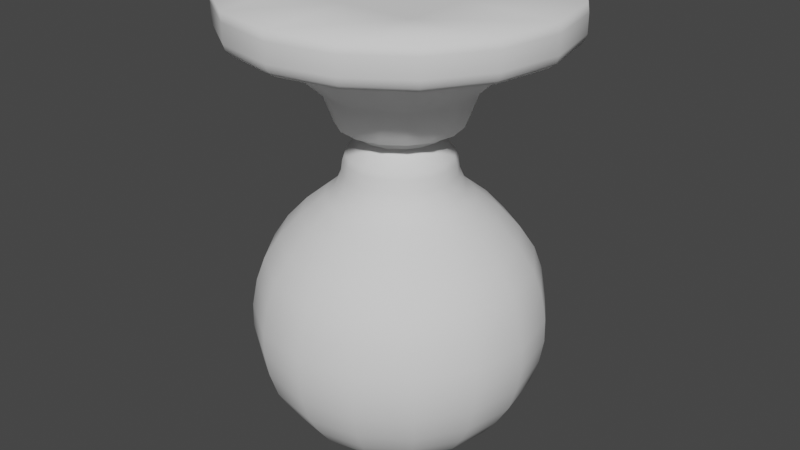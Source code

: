 # Source: Foco_V1.blend  (saved by Blender 4.0.36; exported with 4.5.12 LTS)
import bpy
from mathutils import Matrix  # noqa: F401  (used for matrix-valued properties, if any)

bpy.ops.wm.read_factory_settings(use_empty=True)
scene = bpy.context.scene
scene.name = 'Scene'

# ---- collections
col_collection = bpy.data.collections.new('Collection'); scene.collection.children.link(col_collection)

# ---- world
world_world = bpy.data.worlds.new('World'); scene.world = world_world
world_world.use_nodes = True; world_world.node_tree.nodes.clear()
_N = world_world.node_tree.nodes; _L = world_world.node_tree.links
n0 = _N.new('ShaderNodeOutputWorld'); n0.name = 'World Output'; n0.location = (300, 300)
n1 = _N.new('ShaderNodeBackground'); n1.name = 'Background'; n1.location = (10, 300)
n1.inputs[0].default_value = (0.05088, 0.05088, 0.05088, 1.0)
_L.new(n1.outputs[0], n0.inputs[0])
n0.is_active_output = True
world_world.color = (0.05088, 0.05088, 0.05088)
world_world.use_sun_shadow = False
world_world.sun_shadow_jitter_overblur = 0.0

# ---- meshes
me_cube_001 = bpy.data.meshes.new('Cube.001')
me_cube_001.from_pydata([(-0.8221, -0.8221, 0.09876), (-0.8221, 0.8221, 0.09876), (0.8221, -0.8221, 0.09876), (0.8221, 0.8221, 0.09876), (-0.4449, 1.074, 0.09876), (-5.082e-08, 1.163, 0.09876), (0.4449, 1.074, 0.09876), (0.4449, -1.074, 0.09876), (5.082e-08, -1.163, 0.09876), (-0.4449, -1.074, 0.09876), (-1.074, -0.4449, 0.09876), (-1.163, -5.082e-08, 0.09876), (-1.074, 0.4449, 0.09876), (1.074, 0.4449, 0.09876), (1.163, 5.082e-08, 0.09876), (1.074, -0.4449, 0.09876), (0.2551, 0.1057, -0.6019), (0.1952, -0.1952, -0.6019), (0.1057, -0.2551, -0.6019), (0.1952, 0.1952, -0.6019), (0.1057, 0.2551, -0.6019), (-0.1057, 0.2551, -0.6019), (1.303e-08, 0.2761, -0.6019), (-0.1057, -0.2551, -0.6019), (-0.1952, -0.1952, -0.6019), (-0.1952, 0.1952, -0.6019), (-0.2551, -0.1057, -0.6019), (-1.111e-08, -0.2761, -0.6019), (-0.1188, -0.1188, -0.6019), (9.622e-10, -0.1188, -0.6019), (0.1188, -0.1188, -0.6019), (-0.2551, 0.1057, -0.6019), (-0.2761, 1.406e-08, -0.6019), (0.2551, -0.1057, -0.6019), (0.2761, -1.008e-08, -0.6019), (-0.1188, 0.1188, -0.6019), (-0.1188, 1.993e-09, -0.6019), (9.622e-10, 0.1188, -0.6019), (9.622e-10, 1.993e-09, -0.6019), (0.1188, 0.1188, -0.6019), (0.1188, 1.993e-09, -0.6019), (-0.775, -0.775, -0.1206), (-0.8221, -0.8221, -0.02998), (-0.8083, -0.8083, -0.085), (-0.775, 0.775, -0.1206), (-0.8221, 0.8221, -0.02998), (-0.8083, 0.8083, -0.085), (0.775, -0.775, -0.1206), (0.8221, -0.8221, -0.02998), (0.8083, -0.8083, -0.085), (0.775, 0.775, -0.1206), (0.8221, 0.8221, -0.02998), (0.8083, 0.8083, -0.085), (0.4194, 1.013, -0.1206), (0.4449, 1.074, -0.02998), (0.4374, 1.056, -0.085), (4.818e-08, 1.096, -0.1206), (1.542e-08, 1.163, -0.02998), (3.97e-08, 1.143, -0.085), (-0.4449, 1.074, -0.02998), (-0.4194, 1.013, -0.1206), (-0.4374, 1.056, -0.085), (-0.4194, -1.013, -0.1206), (-0.4449, -1.074, -0.02998), (-0.4374, -1.056, -0.085), (-4.764e-08, -1.096, -0.1206), (-1.542e-08, -1.163, -0.02998), (-3.946e-08, -1.143, -0.085), (0.4449, -1.074, -0.02998), (0.4194, -1.013, -0.1206), (0.4374, -1.056, -0.085), (-1.013, 0.4194, -0.1206), (-1.074, 0.4449, -0.02998), (-1.056, 0.4374, -0.085), (-1.096, 4.764e-08, -0.1206), (-1.163, 1.542e-08, -0.02998), (-1.143, 3.946e-08, -0.085), (-1.074, -0.4449, -0.02998), (-1.013, -0.4194, -0.1206), (-1.056, -0.4374, -0.085), (1.013, -0.4194, -0.1206), (1.074, -0.4449, -0.02998), (1.056, -0.4374, -0.085), (1.096, -4.818e-08, -0.1206), (1.163, -1.542e-08, -0.02998), (1.143, -3.97e-08, -0.085), (1.074, 0.4449, -0.02998), (1.013, 0.4194, -0.1206), (1.056, 0.4374, -0.085), (-0.8116, -0.3362, -0.1919), (-0.7289, -0.3019, -0.2348), (-0.7691, -0.3186, -0.2109), (-0.5579, -0.5579, -0.2348), (-0.6212, -0.6212, -0.1919), (-0.5887, -0.5887, -0.2109), (-0.3362, 0.8116, -0.1919), (-0.3019, 0.7289, -0.2348), (-0.3186, 0.7691, -0.2109), (-0.5579, 0.5579, -0.2348), (-0.6212, 0.6212, -0.1919), (-0.5887, 0.5887, -0.2109), (0.8116, 0.3362, -0.1919), (0.7289, 0.3019, -0.2348), (0.7691, 0.3186, -0.2109), (0.5579, 0.5579, -0.2348), (0.6212, 0.6212, -0.1919), (0.5887, 0.5887, -0.2109), (0.3362, -0.8116, -0.1919), (0.3019, -0.7289, -0.2348), (0.3186, -0.7691, -0.2109), (0.5579, -0.5579, -0.2348), (0.6212, -0.6212, -0.1919), (0.5887, -0.5887, -0.2109), (0.3019, 0.7289, -0.2348), (0.3362, 0.8116, -0.1919), (0.3186, 0.7691, -0.2109), (3.59e-08, 0.789, -0.2348), (3.956e-08, 0.8784, -0.1919), (3.771e-08, 0.8325, -0.2109), (-0.3019, -0.7289, -0.2348), (-0.3362, -0.8116, -0.1919), (-0.3186, -0.7691, -0.2109), (-3.307e-08, -0.789, -0.2348), (-3.723e-08, -0.8784, -0.1919), (-3.508e-08, -0.8325, -0.2109), (-0.7289, 0.3019, -0.2348), (-0.8116, 0.3362, -0.1919), (-0.7691, 0.3186, -0.2109), (-0.789, 3.331e-08, -0.2348), (-0.8784, 3.723e-08, -0.1919), (-0.8325, 3.514e-08, -0.2109), (0.7289, -0.3019, -0.2348), (0.8116, -0.3362, -0.1919), (0.7691, -0.3186, -0.2109), (0.789, -3.566e-08, -0.2348), (0.8784, -3.956e-08, -0.1919), (0.8325, -3.765e-08, -0.2109), (-0.3975, -0.1647, -0.7146), (-0.3354, -0.1389, -0.7345), (-0.3676, -0.1523, -0.7287), (-0.2567, -0.2567, -0.7345), (-0.3043, -0.3043, -0.7146), (-0.2814, -0.2814, -0.7287), (-0.1647, 0.3975, -0.7146), (-0.1389, 0.3354, -0.7345), (-0.1523, 0.3676, -0.7287), (-0.2567, 0.2567, -0.7345), (-0.3043, 0.3043, -0.7146), (-0.2814, 0.2814, -0.7287), (0.3975, 0.1647, -0.7146), (0.3354, 0.1389, -0.7345), (0.3676, 0.1523, -0.7287), (0.2567, 0.2567, -0.7345), (0.3043, 0.3043, -0.7146), (0.2814, 0.2814, -0.7287), (0.1647, -0.3975, -0.7146), (0.1389, -0.3354, -0.7345), (0.1523, -0.3676, -0.7287), (0.2567, -0.2567, -0.7345), (0.3043, -0.3043, -0.7146), (0.2814, -0.2814, -0.7287), (0.1389, 0.3354, -0.7345), (0.1647, 0.3975, -0.7146), (0.1523, 0.3676, -0.7287), (1.741e-08, 0.363, -0.7345), (2.055e-08, 0.4303, -0.7146), (1.909e-08, 0.3979, -0.7287), (-0.1389, -0.3354, -0.7345), (-0.1647, -0.3975, -0.7146), (-0.1523, -0.3676, -0.7287), (-1.433e-08, -0.363, -0.7345), (-1.706e-08, -0.4303, -0.7146), (-1.569e-08, -0.3979, -0.7287), (-0.3354, 0.1389, -0.7345), (-0.3975, 0.1647, -0.7146), (-0.3676, 0.1523, -0.7287), (-0.363, 1.701e-08, -0.7345), (-0.4303, 1.945e-08, -0.7146), (-0.3979, 1.823e-08, -0.7287), (0.3354, -0.1389, -0.7345), (0.3975, -0.1647, -0.7146), (0.3676, -0.1523, -0.7287), (0.363, -1.473e-08, -0.7345), (0.4303, -1.817e-08, -0.7146), (0.3979, -1.654e-08, -0.7287), (0.1172, 0.2829, -0.7345), (0.1057, 0.2551, -0.705), (0.109, 0.2632, -0.7259), (0.1952, -0.1952, -0.705), (0.2165, -0.2165, -0.7345), (0.2015, -0.2015, -0.7259), (0.1172, -0.2829, -0.7345), (0.1057, -0.2551, -0.705), (0.109, -0.2632, -0.7259), (0.2165, 0.2165, -0.7345), (0.1952, 0.1952, -0.705), (0.2015, 0.2015, -0.7259), (0.2829, 0.1172, -0.7345), (0.2551, 0.1057, -0.705), (0.2632, 0.109, -0.7259), (-0.1952, 0.1952, -0.705), (-0.2165, 0.2165, -0.7345), (-0.2015, 0.2015, -0.7259), (-0.1057, 0.2551, -0.705), (-0.1172, 0.2829, -0.7345), (-0.109, 0.2632, -0.7259), (-0.2165, -0.2165, -0.7345), (-0.1952, -0.1952, -0.705), (-0.2015, -0.2015, -0.7259), (-0.2829, -0.1172, -0.7345), (-0.2551, -0.1057, -0.705), (-0.2632, -0.109, -0.7259), (1.455e-08, 0.3062, -0.7345), (1.303e-08, 0.2761, -0.705), (1.349e-08, 0.2849, -0.7259), (-0.1057, -0.2551, -0.705), (-0.1172, -0.2829, -0.7345), (-0.109, -0.2632, -0.7259), (-1.111e-08, -0.2761, -0.705), (-1.222e-08, -0.3062, -0.7345), (-1.139e-08, -0.2849, -0.7259), (-0.2551, 0.1057, -0.705), (-0.2829, 0.1172, -0.7345), (-0.2632, 0.109, -0.7259), (-0.2761, 1.406e-08, -0.705), (-0.3062, 1.508e-08, -0.7345), (-0.2849, 1.432e-08, -0.7259), (0.2551, -0.1057, -0.705), (0.2829, -0.1172, -0.7345), (0.2632, -0.109, -0.7259), (0.2761, -1.008e-08, -0.705), (0.3062, -1.169e-08, -0.7345), (0.2849, -1.055e-08, -0.7259), (-0.3679, -0.3679, -0.4747), (-0.4807, -0.1991, -0.4747), (-0.5204, 2.224e-08, -0.4747), (-0.1991, -0.4807, -0.4747), (-0.1991, 0.4807, -0.4747), (2.464e-08, 0.5204, -0.4747), (-0.3679, 0.3679, -0.4747), (-0.4807, 0.1991, -0.4747), (0.4807, 0.1991, -0.4747), (0.5204, -2.325e-08, -0.4747), (0.3679, 0.3679, -0.4747), (0.1991, 0.4807, -0.4747), (0.1991, -0.4807, -0.4747), (-2.085e-08, -0.5204, -0.4747), (0.3679, -0.3679, -0.4747), (0.4807, -0.1991, -0.4747), (-1.085, 0.4475, 0.165), (-0.8332, 0.8247, 0.165), (0.4337, 1.077, 0.165), (0.8109, 0.8247, 0.165), (1.063, -0.4423, 0.165), (0.8109, -0.8195, 0.165), (-0.4561, -1.071, 0.165), (-0.8332, -0.8195, 0.165), (-0.4561, 1.077, 0.165), (-0.01117, 1.165, 0.165), (0.4337, -1.071, 0.165), (-0.01117, -1.16, 0.165), (0.4888, -0.4974, 0.165), (-0.01117, -0.4974, 0.165), (-0.5112, -0.4974, 0.165), (-1.085, -0.4423, 0.165), (-1.174, 0.002589, 0.165), (1.063, 0.4475, 0.165), (1.151, 0.002589, 0.165), (0.4888, 0.5026, 0.165), (0.4888, 0.002589, 0.165), (-0.01117, 0.5026, 0.165), (-0.01117, 0.002589, 0.165), (-0.5112, 0.5026, 0.165), (-0.5112, 0.002589, 0.165), (1.303e-08, 0.2761, -0.6179), (0.1057, 0.2551, -0.6179), (0.1952, 0.1952, -0.6179), (0.1952, -0.1952, -0.6179), (0.1057, -0.2551, -0.6179), (0.2551, -0.1057, -0.6179), (-1.111e-08, -0.2761, -0.6179), (0.2551, 0.1057, -0.6179), (0.2761, -1.008e-08, -0.6179), (-0.1952, 0.1952, -0.6179), (-0.1057, 0.2551, -0.6179), (-0.2551, 0.1057, -0.6179), (-0.1057, -0.2551, -0.6179), (-0.1952, -0.1952, -0.6179), (-0.2551, -0.1057, -0.6179), (-0.2761, 1.406e-08, -0.6179)], [], [(283, 284, 21, 25), (276, 281, 16, 19), (289, 285, 31, 32), (286, 287, 24, 23), (287, 288, 26, 24), (12, 11, 265, 249), (1, 12, 249, 250), (7, 2, 254, 259), (11, 10, 264, 265), (81, 15, 2, 48), (84, 14, 15, 81), (77, 10, 11, 75), (247, 245, 155, 159), (75, 11, 12, 72), (47, 69, 107, 111), (239, 237, 143, 147), (44, 60, 95, 99), (45, 1, 4, 59), (54, 6, 3, 51), (59, 4, 5, 57), (48, 2, 7, 68), (86, 13, 14, 84), (57, 5, 6, 54), (68, 7, 8, 66), (51, 3, 13, 86), (6, 5, 258, 251), (10, 0, 256, 264), (5, 4, 257, 258), (4, 1, 250, 257), (15, 14, 267, 253), (0, 9, 255, 256), (14, 13, 266, 267), (2, 15, 253, 254), (9, 8, 260, 255), (13, 3, 252, 266), (3, 6, 251, 252), (8, 7, 259, 260), (282, 279, 33, 34), (66, 8, 9, 63), (72, 12, 1, 45), (243, 241, 149, 153), (50, 87, 101, 105), (63, 9, 0, 42), (41, 78, 89, 93), (281, 282, 34, 16), (71, 44, 99, 126), (56, 53, 114, 117), (53, 50, 105, 114), (278, 280, 27, 18), (69, 65, 123, 107), (83, 80, 132, 135), (87, 83, 135, 101), (275, 276, 19, 20), (80, 47, 111, 132), (60, 56, 117, 95), (65, 62, 120, 123), (284, 274, 22, 21), (78, 74, 129, 89), (62, 41, 93, 120), (74, 71, 126, 129), (164, 161, 185, 212), (245, 246, 171, 155), (242, 248, 180, 183), (241, 242, 183, 149), (279, 277, 17, 33), (248, 247, 159, 180), (237, 238, 165, 143), (246, 236, 168, 171), (167, 140, 206, 216), (234, 235, 177, 137), (236, 233, 141, 168), (235, 240, 174, 177), (285, 283, 25, 31), (240, 239, 147, 174), (238, 244, 162, 165), (244, 243, 153, 162), (152, 150, 197, 194), (170, 167, 216, 219), (280, 286, 23, 27), (179, 158, 189, 228), (176, 173, 222, 225), (161, 152, 194, 185), (277, 278, 18, 17), (146, 144, 204, 201), (144, 164, 212, 204), (140, 138, 209, 206), (150, 182, 231, 197), (138, 176, 225, 209), (182, 179, 228, 231), (173, 146, 201, 222), (156, 170, 219, 191), (158, 156, 191, 189), (30, 33, 17, 18), (26, 28, 23, 24), (28, 29, 27, 23), (29, 30, 18, 27), (22, 20, 39, 37), (37, 39, 40, 38), (38, 40, 30, 29), (21, 22, 37, 35), (35, 37, 38, 36), (36, 38, 29, 28), (25, 21, 35, 31), (31, 35, 36, 32), (32, 36, 28, 26), (20, 19, 16, 39), (39, 16, 34, 40), (40, 34, 33, 30), (78, 41, 43, 79), (79, 43, 42, 77), (60, 44, 46, 61), (61, 46, 45, 59), (87, 50, 52, 88), (88, 52, 51, 86), (69, 47, 49, 70), (70, 49, 48, 68), (50, 53, 55, 52), (52, 55, 54, 51), (53, 56, 58, 55), (55, 58, 57, 54), (56, 60, 61, 58), (58, 61, 59, 57), (41, 62, 64, 43), (43, 64, 63, 42), (62, 65, 67, 64), (64, 67, 66, 63), (65, 69, 70, 67), (67, 70, 68, 66), (44, 71, 73, 46), (46, 73, 72, 45), (71, 74, 76, 73), (73, 76, 75, 72), (74, 78, 79, 76), (76, 79, 77, 75), (47, 80, 82, 49), (49, 82, 81, 48), (80, 83, 85, 82), (82, 85, 84, 81), (83, 87, 88, 85), (85, 88, 86, 84), (42, 0, 10, 77), (90, 92, 94, 91), (91, 94, 93, 89), (96, 98, 100, 97), (97, 100, 99, 95), (102, 104, 106, 103), (103, 106, 105, 101), (108, 110, 112, 109), (109, 112, 111, 107), (104, 113, 115, 106), (106, 115, 114, 105), (113, 116, 118, 115), (115, 118, 117, 114), (116, 96, 97, 118), (118, 97, 95, 117), (92, 119, 121, 94), (94, 121, 120, 93), (119, 122, 124, 121), (121, 124, 123, 120), (122, 108, 109, 124), (124, 109, 107, 123), (98, 125, 127, 100), (100, 127, 126, 99), (125, 128, 130, 127), (127, 130, 129, 126), (128, 90, 91, 130), (130, 91, 89, 129), (110, 131, 133, 112), (112, 133, 132, 111), (131, 134, 136, 133), (133, 136, 135, 132), (134, 102, 103, 136), (136, 103, 101, 135), (288, 289, 32, 26), (138, 140, 142, 139), (139, 142, 141, 137), (144, 146, 148, 145), (145, 148, 147, 143), (150, 152, 154, 151), (151, 154, 153, 149), (156, 158, 160, 157), (157, 160, 159, 155), (152, 161, 163, 154), (154, 163, 162, 153), (161, 164, 166, 163), (163, 166, 165, 162), (164, 144, 145, 166), (166, 145, 143, 165), (140, 167, 169, 142), (142, 169, 168, 141), (167, 170, 172, 169), (169, 172, 171, 168), (170, 156, 157, 172), (172, 157, 155, 171), (146, 173, 175, 148), (148, 175, 174, 147), (173, 176, 178, 175), (175, 178, 177, 174), (176, 138, 139, 178), (178, 139, 137, 177), (158, 179, 181, 160), (160, 181, 180, 159), (179, 182, 184, 181), (181, 184, 183, 180), (182, 150, 151, 184), (184, 151, 149, 183), (233, 234, 137, 141), (207, 215, 217, 208), (208, 217, 216, 206), (213, 203, 205, 214), (214, 205, 204, 212), (186, 213, 214, 187), (187, 214, 212, 185), (195, 186, 187, 196), (196, 187, 185, 194), (192, 188, 190, 193), (193, 190, 189, 191), (198, 195, 196, 199), (199, 196, 194, 197), (203, 200, 202, 205), (205, 202, 201, 204), (210, 207, 208, 211), (211, 208, 206, 209), (215, 218, 220, 217), (217, 220, 219, 216), (218, 192, 193, 220), (220, 193, 191, 219), (200, 221, 223, 202), (202, 223, 222, 201), (221, 224, 226, 223), (223, 226, 225, 222), (224, 210, 211, 226), (226, 211, 209, 225), (188, 227, 229, 190), (190, 229, 228, 189), (227, 230, 232, 229), (229, 232, 231, 228), (230, 198, 199, 232), (232, 199, 197, 231), (274, 275, 20, 22), (92, 90, 234, 233), (113, 104, 243, 244), (116, 113, 244, 238), (125, 98, 239, 240), (128, 125, 240, 235), (119, 92, 233, 236), (90, 128, 235, 234), (122, 119, 236, 246), (96, 116, 238, 237), (131, 110, 247, 248), (102, 134, 242, 241), (134, 131, 248, 242), (108, 122, 246, 245), (104, 102, 241, 243), (98, 96, 237, 239), (110, 108, 245, 247), (263, 264, 256, 255), (253, 261, 259, 254), (261, 262, 260, 259), (262, 263, 255, 260), (258, 257, 272, 270), (270, 272, 273, 271), (271, 273, 263, 262), (251, 258, 270, 268), (268, 270, 271, 269), (269, 271, 262, 261), (252, 251, 268, 266), (266, 268, 269, 267), (267, 269, 261, 253), (257, 250, 249, 272), (272, 249, 265, 273), (273, 265, 264, 263), (213, 186, 275, 274), (210, 224, 289, 288), (188, 192, 278, 277), (218, 215, 286, 280), (221, 200, 283, 285), (227, 188, 277, 279), (203, 213, 274, 284), (186, 195, 276, 275), (192, 218, 280, 278), (198, 230, 282, 281), (230, 227, 279, 282), (207, 210, 288, 287), (215, 207, 287, 286), (224, 221, 285, 289), (195, 198, 281, 276), (200, 203, 284, 283)])
me_cube_001.polygons.foreach_set('use_smooth', [True] * 288)
_uv = me_cube_001.uv_layers.new(name='UVMap')
_uv.uv.foreach_set('vector', [0.375, 0.25, 0.375, 0.3125, 0.375, 0.3125, 0.375, 0.25, 0.375, 0.5, 0.375, 0.5625, 0.375, 0.5625, 0.375, 0.5, 0.375, 0.125, 0.375, 0.1875, 0.375, 0.1875, 0.375, 0.125, 0.375, 0.9375, 0.375, 1.0, 0.375, 1.0, 0.375, 0.9375, 0.375, 0.0, 0.375, 0.0625, 0.375, 0.0625, 0.375, 0.0, 0.625, 0.1875, 0.625, 0.125, 0.625, 0.125, 0.625, 0.1875, 0.625, 0.25, 0.625, 0.1875, 0.625, 0.1875, 0.625, 0.25, 0.625, 0.8125, 0.625, 0.75, 0.625, 0.75, 0.625, 0.8125, 0.625, 0.125, 0.625, 0.0625, 0.625, 0.0625, 0.625, 0.125, 0.4621, 0.6875, 0.625, 0.6875, 0.625, 0.75, 0.4621, 0.75, 0.4621, 0.625, 0.625, 0.625, 0.625, 0.6875, 0.4621, 0.6875, 0.4621, 0.0625, 0.625, 0.0625, 0.625, 0.125, 0.4621, 0.125, 0.375, 0.75, 0.375, 0.8125, 0.375, 0.8125, 0.375, 0.75, 0.4621, 0.125, 0.625, 0.125, 0.625, 0.1875, 0.4621, 0.1875, 0.375, 0.75, 0.375, 0.8125, 0.375, 0.8125, 0.375, 0.75, 0.375, 0.25, 0.375, 0.3125, 0.375, 0.3125, 0.375, 0.25, 0.375, 0.25, 0.375, 0.3125, 0.375, 0.3125, 0.375, 0.25, 0.4621, 0.25, 0.625, 0.25, 0.625, 0.3125, 0.4621, 0.3125, 0.4621, 0.4375, 0.625, 0.4375, 0.625, 0.5, 0.4621, 0.5, 0.4621, 0.3125, 0.625, 0.3125, 0.625, 0.375, 0.4621, 0.375, 0.4621, 0.75, 0.625, 0.75, 0.625, 0.8125, 0.4621, 0.8125, 0.4621, 0.5625, 0.625, 0.5625, 0.625, 0.625, 0.4621, 0.625, 0.4621, 0.375, 0.625, 0.375, 0.625, 0.4375, 0.4621, 0.4375, 0.4621, 0.8125, 0.625, 0.8125, 0.625, 0.875, 0.4621, 0.875, 0.4621, 0.5, 0.625, 0.5, 0.625, 0.5625, 0.4621, 0.5625, 0.625, 0.4375, 0.625, 0.375, 0.625, 0.375, 0.625, 0.4375, 0.625, 0.0625, 0.625, 0.0, 0.625, 0.0, 0.625, 0.0625, 0.625, 0.375, 0.625, 0.3125, 0.625, 0.3125, 0.625, 0.375, 0.625, 0.3125, 0.625, 0.25, 0.625, 0.25, 0.625, 0.3125, 0.625, 0.6875, 0.625, 0.625, 0.625, 0.625, 0.625, 0.6875, 0.625, 1.0, 0.625, 0.9375, 0.625, 0.9375, 0.625, 1.0, 0.625, 0.625, 0.625, 0.5625, 0.625, 0.5625, 0.625, 0.625, 0.625, 0.75, 0.625, 0.6875, 0.625, 0.6875, 0.625, 0.75, 0.625, 0.9375, 0.625, 0.875, 0.625, 0.875, 0.625, 0.9375, 0.625, 0.5625, 0.625, 0.5, 0.625, 0.5, 0.625, 0.5625, 0.625, 0.5, 0.625, 0.4375, 0.625, 0.4375, 0.625, 0.5, 0.625, 0.875, 0.625, 0.8125, 0.625, 0.8125, 0.625, 0.875, 0.375, 0.625, 0.375, 0.6875, 0.375, 0.6875, 0.375, 0.625, 0.4621, 0.875, 0.625, 0.875, 0.625, 0.9375, 0.4621, 0.9375, 0.4621, 0.1875, 0.625, 0.1875, 0.625, 0.25, 0.4621, 0.25, 0.375, 0.5, 0.375, 0.5625, 0.375, 0.5625, 0.375, 0.5, 0.375, 0.5, 0.375, 0.5625, 0.375, 0.5625, 0.375, 0.5, 0.4621, 0.9375, 0.625, 0.9375, 0.625, 1.0, 0.4621, 1.0, 0.375, 0.0, 0.375, 0.0625, 0.375, 0.0625, 0.375, 0.0, 0.375, 0.5625, 0.375, 0.625, 0.375, 0.625, 0.375, 0.5625, 0.375, 0.1875, 0.375, 0.25, 0.375, 0.25, 0.375, 0.1875, 0.375, 0.375, 0.375, 0.4375, 0.375, 0.4375, 0.375, 0.375, 0.375, 0.4375, 0.375, 0.5, 0.375, 0.5, 0.375, 0.4375, 0.375, 0.8125, 0.375, 0.875, 0.375, 0.875, 0.375, 0.8125, 0.375, 0.8125, 0.375, 0.875, 0.375, 0.875, 0.375, 0.8125, 0.375, 0.625, 0.375, 0.6875, 0.375, 0.6875, 0.375, 0.625, 0.375, 0.5625, 0.375, 0.625, 0.375, 0.625, 0.375, 0.5625, 0.375, 0.4375, 0.375, 0.5, 0.375, 0.5, 0.375, 0.4375, 0.375, 0.6875, 0.375, 0.75, 0.375, 0.75, 0.375, 0.6875, 0.375, 0.3125, 0.375, 0.375, 0.375, 0.375, 0.375, 0.3125, 0.375, 0.875, 0.375, 0.9375, 0.375, 0.9375, 0.375, 0.875, 0.375, 0.3125, 0.375, 0.375, 0.375, 0.375, 0.375, 0.3125, 0.375, 0.0625, 0.375, 0.125, 0.375, 0.125, 0.375, 0.0625, 0.375, 0.9375, 0.375, 1.0, 0.375, 1.0, 0.375, 0.9375, 0.375, 0.125, 0.375, 0.1875, 0.375, 0.1875, 0.375, 0.125, 0.375, 0.375, 0.375, 0.4375, 0.375, 0.4375, 0.375, 0.375, 0.375, 0.8125, 0.375, 0.875, 0.375, 0.875, 0.375, 0.8125, 0.375, 0.625, 0.375, 0.6875, 0.375, 0.6875, 0.375, 0.625, 0.375, 0.5625, 0.375, 0.625, 0.375, 0.625, 0.375, 0.5625, 0.375, 0.6875, 0.375, 0.75, 0.375, 0.75, 0.375, 0.6875, 0.375, 0.6875, 0.375, 0.75, 0.375, 0.75, 0.375, 0.6875, 0.375, 0.3125, 0.375, 0.375, 0.375, 0.375, 0.375, 0.3125, 0.375, 0.875, 0.375, 0.9375, 0.375, 0.9375, 0.375, 0.875, 0.375, 0.9375, 0.375, 1.0, 0.375, 1.0, 0.375, 0.9375, 0.375, 0.0625, 0.375, 0.125, 0.375, 0.125, 0.375, 0.0625, 0.375, 0.9375, 0.375, 1.0, 0.375, 1.0, 0.375, 0.9375, 0.375, 0.125, 0.375, 0.1875, 0.375, 0.1875, 0.375, 0.125, 0.375, 0.1875, 0.375, 0.25, 0.375, 0.25, 0.375, 0.1875, 0.375, 0.1875, 0.375, 0.25, 0.375, 0.25, 0.375, 0.1875, 0.375, 0.375, 0.375, 0.4375, 0.375, 0.4375, 0.375, 0.375, 0.375, 0.4375, 0.375, 0.5, 0.375, 0.5, 0.375, 0.4375, 0.375, 0.5, 0.375, 0.5625, 0.375, 0.5625, 0.375, 0.5, 0.375, 0.875, 0.375, 0.9375, 0.375, 0.9375, 0.375, 0.875, 0.375, 0.875, 0.375, 0.9375, 0.375, 0.9375, 0.375, 0.875, 0.375, 0.6875, 0.375, 0.75, 0.375, 0.75, 0.375, 0.6875, 0.375, 0.125, 0.375, 0.1875, 0.375, 0.1875, 0.375, 0.125, 0.375, 0.4375, 0.375, 0.5, 0.375, 0.5, 0.375, 0.4375, 0.375, 0.75, 0.375, 0.8125, 0.375, 0.8125, 0.375, 0.75, 0.375, 0.25, 0.375, 0.3125, 0.375, 0.3125, 0.375, 0.25, 0.375, 0.3125, 0.375, 0.375, 0.375, 0.375, 0.375, 0.3125, 0.375, 0.0, 0.375, 0.0625, 0.375, 0.0625, 0.375, 0.0, 0.375, 0.5625, 0.375, 0.625, 0.375, 0.625, 0.375, 0.5625, 0.375, 0.0625, 0.375, 0.125, 0.375, 0.125, 0.375, 0.0625, 0.375, 0.625, 0.375, 0.6875, 0.375, 0.6875, 0.375, 0.625, 0.375, 0.1875, 0.375, 0.25, 0.375, 0.25, 0.375, 0.1875, 0.375, 0.8125, 0.375, 0.875, 0.375, 0.875, 0.375, 0.8125, 0.375, 0.75, 0.375, 0.8125, 0.375, 0.8125, 0.375, 0.75, 0.3125, 0.6875, 0.375, 0.6875, 0.375, 0.75, 0.3125, 0.75, 0.125, 0.6875, 0.1875, 0.6875, 0.1875, 0.75, 0.125, 0.75, 0.1875, 0.6875, 0.25, 0.6875, 0.25, 0.75, 0.1875, 0.75, 0.25, 0.6875, 0.3125, 0.6875, 0.3125, 0.75, 0.25, 0.75, 0.25, 0.5, 0.3125, 0.5, 0.3125, 0.5625, 0.25, 0.5625, 0.25, 0.5625, 0.3125, 0.5625, 0.3125, 0.625, 0.25, 0.625, 0.25, 0.625, 0.3125, 0.625, 0.3125, 0.6875, 0.25, 0.6875, 0.1875, 0.5, 0.25, 0.5, 0.25, 0.5625, 0.1875, 0.5625, 0.1875, 0.5625, 0.25, 0.5625, 0.25, 0.625, 0.1875, 0.625, 0.1875, 0.625, 0.25, 0.625, 0.25, 0.6875, 0.1875, 0.6875, 0.125, 0.5, 0.1875, 0.5, 0.1875, 0.5625, 0.125, 0.5625, 0.125, 0.5625, 0.1875, 0.5625, 0.1875, 0.625, 0.125, 0.625, 0.125, 0.625, 0.1875, 0.625, 0.1875, 0.6875, 0.125, 0.6875, 0.3125, 0.5, 0.375, 0.5, 0.375, 0.5625, 0.3125, 0.5625, 0.3125, 0.5625, 0.375, 0.5625, 0.375, 0.625, 0.3125, 0.625, 0.3125, 0.625, 0.375, 0.625, 0.375, 0.6875, 0.3125, 0.6875, 0.375, 0.0625, 0.375, 0.0, 0.375, 0.0005236, 0.375, 0.0625, 0.375, 0.0625, 0.375, 0.0005236, 0.4621, 0.0, 0.4621, 0.0625, 0.375, 0.3125, 0.375, 0.25, 0.375, 0.25, 0.375, 0.3125, 0.375, 0.3125, 0.375, 0.25, 0.4621, 0.25, 0.4621, 0.3125, 0.375, 0.5625, 0.375, 0.5, 0.375, 0.5, 0.375, 0.5625, 0.375, 0.5625, 0.375, 0.5, 0.4621, 0.5, 0.4621, 0.5625, 0.375, 0.8125, 0.375, 0.75, 0.375, 0.75, 0.375, 0.8125, 0.375, 0.8125, 0.375, 0.75, 0.4621, 0.75, 0.4621, 0.8125, 0.375, 0.5, 0.375, 0.4375, 0.375, 0.4375, 0.375, 0.5, 0.375, 0.5, 0.375, 0.4375, 0.4621, 0.4375, 0.4621, 0.5, 0.375, 0.4375, 0.375, 0.375, 0.375, 0.375, 0.375, 0.4375, 0.375, 0.4375, 0.375, 0.375, 0.4621, 0.375, 0.4621, 0.4375, 0.375, 0.375, 0.375, 0.3125, 0.375, 0.3125, 0.375, 0.375, 0.375, 0.375, 0.375, 0.3125, 0.4621, 0.3125, 0.4621, 0.375, 0.375, 1.0, 0.375, 0.9375, 0.375, 0.9375, 0.375, 0.9995, 0.375, 0.9995, 0.375, 0.9375, 0.4621, 0.9375, 0.4621, 1.0, 0.375, 0.9375, 0.375, 0.875, 0.375, 0.875, 0.375, 0.9375, 0.375, 0.9375, 0.375, 0.875, 0.4621, 0.875, 0.4621, 0.9375, 0.375, 0.875, 0.375, 0.8125, 0.375, 0.8125, 0.375, 0.875, 0.375, 0.875, 0.375, 0.8125, 0.4621, 0.8125, 0.4621, 0.875, 0.375, 0.25, 0.375, 0.1875, 0.375, 0.1875, 0.375, 0.25, 0.375, 0.25, 0.375, 0.1875, 0.4621, 0.1875, 0.4621, 0.25, 0.375, 0.1875, 0.375, 0.125, 0.375, 0.125, 0.375, 0.1875, 0.375, 0.1875, 0.375, 0.125, 0.4621, 0.125, 0.4621, 0.1875, 0.375, 0.125, 0.375, 0.0625, 0.375, 0.0625, 0.375, 0.125, 0.375, 0.125, 0.375, 0.0625, 0.4621, 0.0625, 0.4621, 0.125, 0.375, 0.75, 0.375, 0.6875, 0.375, 0.6875, 0.375, 0.75, 0.375, 0.75, 0.375, 0.6875, 0.4621, 0.6875, 0.4621, 0.75, 0.375, 0.6875, 0.375, 0.625, 0.375, 0.625, 0.375, 0.6875, 0.375, 0.6875, 0.375, 0.625, 0.4621, 0.625, 0.4621, 0.6875, 0.375, 0.625, 0.375, 0.5625, 0.375, 0.5625, 0.375, 0.625, 0.375, 0.625, 0.375, 0.5625, 0.4621, 0.5625, 0.4621, 0.625, 0.4621, 0.0, 0.625, 0.0, 0.625, 0.0625, 0.4621, 0.0625, 0.375, 0.0625, 0.375, 0.0, 0.375, 0.0, 0.375, 0.0625, 0.375, 0.0625, 0.375, 0.0, 0.375, 0.0, 0.375, 0.0625, 0.375, 0.3125, 0.375, 0.25, 0.375, 0.25, 0.375, 0.3125, 0.375, 0.3125, 0.375, 0.25, 0.375, 0.25, 0.375, 0.3125, 0.375, 0.5625, 0.375, 0.5, 0.375, 0.5, 0.375, 0.5625, 0.375, 0.5625, 0.375, 0.5, 0.375, 0.5, 0.375, 0.5625, 0.375, 0.8125, 0.375, 0.75, 0.375, 0.75, 0.375, 0.8125, 0.375, 0.8125, 0.375, 0.75, 0.375, 0.75, 0.375, 0.8125, 0.375, 0.5, 0.375, 0.4375, 0.375, 0.4375, 0.375, 0.5, 0.375, 0.5, 0.375, 0.4375, 0.375, 0.4375, 0.375, 0.5, 0.375, 0.4375, 0.375, 0.375, 0.375, 0.375, 0.375, 0.4375, 0.375, 0.4375, 0.375, 0.375, 0.375, 0.375, 0.375, 0.4375, 0.375, 0.375, 0.375, 0.3125, 0.375, 0.3125, 0.375, 0.375, 0.375, 0.375, 0.375, 0.3125, 0.375, 0.3125, 0.375, 0.375, 0.375, 1.0, 0.375, 0.9375, 0.375, 0.9375, 0.375, 1.0, 0.375, 1.0, 0.375, 0.9375, 0.375, 0.9375, 0.375, 1.0, 0.375, 0.9375, 0.375, 0.875, 0.375, 0.875, 0.375, 0.9375, 0.375, 0.9375, 0.375, 0.875, 0.375, 0.875, 0.375, 0.9375, 0.375, 0.875, 0.375, 0.8125, 0.375, 0.8125, 0.375, 0.875, 0.375, 0.875, 0.375, 0.8125, 0.375, 0.8125, 0.375, 0.875, 0.375, 0.25, 0.375, 0.1875, 0.375, 0.1875, 0.375, 0.25, 0.375, 0.25, 0.375, 0.1875, 0.375, 0.1875, 0.375, 0.25, 0.375, 0.1875, 0.375, 0.125, 0.375, 0.125, 0.375, 0.1875, 0.375, 0.1875, 0.375, 0.125, 0.375, 0.125, 0.375, 0.1875, 0.375, 0.125, 0.375, 0.0625, 0.375, 0.0625, 0.375, 0.125, 0.375, 0.125, 0.375, 0.0625, 0.375, 0.0625, 0.375, 0.125, 0.375, 0.75, 0.375, 0.6875, 0.375, 0.6875, 0.375, 0.75, 0.375, 0.75, 0.375, 0.6875, 0.375, 0.6875, 0.375, 0.75, 0.375, 0.6875, 0.375, 0.625, 0.375, 0.625, 0.375, 0.6875, 0.375, 0.6875, 0.375, 0.625, 0.375, 0.625, 0.375, 0.6875, 0.375, 0.625, 0.375, 0.5625, 0.375, 0.5625, 0.375, 0.625, 0.375, 0.625, 0.375, 0.5625, 0.375, 0.5625, 0.375, 0.625, 0.375, 0.0625, 0.375, 0.125, 0.375, 0.125, 0.375, 0.0625, 0.375, 0.0625, 0.375, 0.0, 0.375, 0.0001404, 0.375, 0.0625, 0.375, 0.0625, 0.375, 0.0001404, 0.375, 0.0, 0.375, 0.0625, 0.375, 0.3125, 0.375, 0.25, 0.375, 0.25, 0.375, 0.3125, 0.375, 0.3125, 0.375, 0.25, 0.375, 0.25, 0.375, 0.3125, 0.375, 0.5625, 0.375, 0.5, 0.375, 0.5, 0.375, 0.5625, 0.375, 0.5625, 0.375, 0.5, 0.375, 0.5, 0.375, 0.5625, 0.375, 0.8125, 0.375, 0.75, 0.375, 0.75, 0.375, 0.8125, 0.375, 0.8125, 0.375, 0.75, 0.375, 0.75, 0.375, 0.8125, 0.375, 0.5, 0.375, 0.4375, 0.375, 0.4375, 0.375, 0.5, 0.375, 0.5, 0.375, 0.4375, 0.375, 0.4375, 0.375, 0.5, 0.375, 0.4375, 0.375, 0.375, 0.375, 0.375, 0.375, 0.4375, 0.375, 0.4375, 0.375, 0.375, 0.375, 0.375, 0.375, 0.4375, 0.375, 0.375, 0.375, 0.3125, 0.375, 0.3125, 0.375, 0.375, 0.375, 0.375, 0.375, 0.3125, 0.375, 0.3125, 0.375, 0.375, 0.375, 1.0, 0.375, 0.9375, 0.375, 0.9375, 0.375, 0.9999, 0.375, 0.9999, 0.375, 0.9375, 0.375, 0.9375, 0.375, 1.0, 0.375, 0.9375, 0.375, 0.875, 0.375, 0.875, 0.375, 0.9375, 0.375, 0.9375, 0.375, 0.875, 0.375, 0.875, 0.375, 0.9375, 0.375, 0.875, 0.375, 0.8125, 0.375, 0.8125, 0.375, 0.875, 0.375, 0.875, 0.375, 0.8125, 0.375, 0.8125, 0.375, 0.875, 0.375, 0.25, 0.375, 0.1875, 0.375, 0.1875, 0.375, 0.25, 0.375, 0.25, 0.375, 0.1875, 0.375, 0.1875, 0.375, 0.25, 0.375, 0.1875, 0.375, 0.125, 0.375, 0.125, 0.375, 0.1875, 0.375, 0.1875, 0.375, 0.125, 0.375, 0.125, 0.375, 0.1875, 0.375, 0.125, 0.375, 0.0625, 0.375, 0.0625, 0.375, 0.125, 0.375, 0.125, 0.375, 0.0625, 0.375, 0.0625, 0.375, 0.125, 0.375, 0.75, 0.375, 0.6875, 0.375, 0.6875, 0.375, 0.75, 0.375, 0.75, 0.375, 0.6875, 0.375, 0.6875, 0.375, 0.75, 0.375, 0.6875, 0.375, 0.625, 0.375, 0.625, 0.375, 0.6875, 0.375, 0.6875, 0.375, 0.625, 0.375, 0.625, 0.375, 0.6875, 0.375, 0.625, 0.375, 0.5625, 0.375, 0.5625, 0.375, 0.625, 0.375, 0.625, 0.375, 0.5625, 0.375, 0.5625, 0.375, 0.625, 0.375, 0.0, 0.375, 0.0625, 0.375, 0.0625, 0.375, 0.0, 0.375, 1.0, 0.375, 0.9375, 0.375, 0.9375, 0.375, 1.0, 0.375, 1.0, 0.375, 0.9375, 0.375, 0.9375, 0.375, 1.0, 0.375, 0.375, 0.375, 0.3125, 0.375, 0.3125, 0.375, 0.375, 0.375, 0.375, 0.375, 0.3125, 0.375, 0.3125, 0.375, 0.375, 0.375, 0.4375, 0.375, 0.375, 0.375, 0.375, 0.375, 0.4375, 0.375, 0.4375, 0.375, 0.375, 0.375, 0.375, 0.375, 0.4375, 0.375, 0.5, 0.375, 0.4375, 0.375, 0.4375, 0.375, 0.5, 0.375, 0.5, 0.375, 0.4375, 0.375, 0.4375, 0.375, 0.5, 0.375, 0.8125, 0.375, 0.75, 0.375, 0.75, 0.375, 0.8125, 0.375, 0.8125, 0.375, 0.75, 0.375, 0.75, 0.375, 0.8125, 0.375, 0.5625, 0.375, 0.5, 0.375, 0.5, 0.375, 0.5625, 0.375, 0.5625, 0.375, 0.5, 0.375, 0.5, 0.375, 0.5625, 0.375, 0.3125, 0.375, 0.25, 0.375, 0.25, 0.375, 0.3125, 0.375, 0.3125, 0.375, 0.25, 0.375, 0.25, 0.375, 0.3125, 0.375, 0.0625, 0.375, 0.0, 0.375, 0.0, 0.375, 0.0625, 0.375, 0.0625, 0.375, 0.0, 0.375, 0.0, 0.375, 0.0625, 0.375, 0.9375, 0.375, 0.875, 0.375, 0.875, 0.375, 0.9375, 0.375, 0.9375, 0.375, 0.875, 0.375, 0.875, 0.375, 0.9375, 0.375, 0.875, 0.375, 0.8125, 0.375, 0.8125, 0.375, 0.875, 0.375, 0.875, 0.375, 0.8125, 0.375, 0.8125, 0.375, 0.875, 0.375, 0.25, 0.375, 0.1875, 0.375, 0.1875, 0.375, 0.25, 0.375, 0.25, 0.375, 0.1875, 0.375, 0.1875, 0.375, 0.25, 0.375, 0.1875, 0.375, 0.125, 0.375, 0.125, 0.375, 0.1875, 0.375, 0.1875, 0.375, 0.125, 0.375, 0.125, 0.375, 0.1875, 0.375, 0.125, 0.375, 0.0625, 0.375, 0.0625, 0.375, 0.125, 0.375, 0.125, 0.375, 0.0625, 0.375, 0.0625, 0.375, 0.125, 0.375, 0.75, 0.375, 0.6875, 0.375, 0.6875, 0.375, 0.75, 0.375, 0.75, 0.375, 0.6875, 0.375, 0.6875, 0.375, 0.75, 0.375, 0.6875, 0.375, 0.625, 0.375, 0.625, 0.375, 0.6875, 0.375, 0.6875, 0.375, 0.625, 0.375, 0.625, 0.375, 0.6875, 0.375, 0.625, 0.375, 0.5625, 0.375, 0.5625, 0.375, 0.625, 0.375, 0.625, 0.375, 0.5625, 0.375, 0.5625, 0.375, 0.625, 0.375, 0.375, 0.375, 0.4375, 0.375, 0.4375, 0.375, 0.375, 0.375, 0.0, 0.375, 0.0625, 0.375, 0.0625, 0.375, 0.0, 0.375, 0.4375, 0.375, 0.5, 0.375, 0.5, 0.375, 0.4375, 0.375, 0.375, 0.375, 0.4375, 0.375, 0.4375, 0.375, 0.375, 0.375, 0.1875, 0.375, 0.25, 0.375, 0.25, 0.375, 0.1875, 0.375, 0.125, 0.375, 0.1875, 0.375, 0.1875, 0.375, 0.125, 0.375, 0.9375, 0.375, 1.0, 0.375, 1.0, 0.375, 0.9375, 0.375, 0.0625, 0.375, 0.125, 0.375, 0.125, 0.375, 0.0625, 0.375, 0.875, 0.375, 0.9375, 0.375, 0.9375, 0.375, 0.875, 0.375, 0.3125, 0.375, 0.375, 0.375, 0.375, 0.375, 0.3125, 0.375, 0.6875, 0.375, 0.75, 0.375, 0.75, 0.375, 0.6875, 0.375, 0.5625, 0.375, 0.625, 0.375, 0.625, 0.375, 0.5625, 0.375, 0.625, 0.375, 0.6875, 0.375, 0.6875, 0.375, 0.625, 0.375, 0.8125, 0.375, 0.875, 0.375, 0.875, 0.375, 0.8125, 0.375, 0.5, 0.375, 0.5625, 0.375, 0.5625, 0.375, 0.5, 0.375, 0.25, 0.375, 0.3125, 0.375, 0.3125, 0.375, 0.25, 0.375, 0.75, 0.375, 0.8125, 0.375, 0.8125, 0.375, 0.75, 0.8125, 0.6875, 0.875, 0.6875, 0.875, 0.75, 0.8125, 0.75, 0.625, 0.6875, 0.6875, 0.6875, 0.6875, 0.75, 0.625, 0.75, 0.6875, 0.6875, 0.75, 0.6875, 0.75, 0.75, 0.6875, 0.75, 0.75, 0.6875, 0.8125, 0.6875, 0.8125, 0.75, 0.75, 0.75, 0.75, 0.5, 0.8125, 0.5, 0.8125, 0.5625, 0.75, 0.5625, 0.75, 0.5625, 0.8125, 0.5625, 0.8125, 0.625, 0.75, 0.625, 0.75, 0.625, 0.8125, 0.625, 0.8125, 0.6875, 0.75, 0.6875, 0.6875, 0.5, 0.75, 0.5, 0.75, 0.5625, 0.6875, 0.5625, 0.6875, 0.5625, 0.75, 0.5625, 0.75, 0.625, 0.6875, 0.625, 0.6875, 0.625, 0.75, 0.625, 0.75, 0.6875, 0.6875, 0.6875, 0.625, 0.5, 0.6875, 0.5, 0.6875, 0.5625, 0.625, 0.5625, 0.625, 0.5625, 0.6875, 0.5625, 0.6875, 0.625, 0.625, 0.625, 0.625, 0.625, 0.6875, 0.625, 0.6875, 0.6875, 0.625, 0.6875, 0.8125, 0.5, 0.875, 0.5, 0.875, 0.5625, 0.8125, 0.5625, 0.8125, 0.5625, 0.875, 0.5625, 0.875, 0.625, 0.8125, 0.625, 0.8125, 0.625, 0.875, 0.625, 0.875, 0.6875, 0.8125, 0.6875, 0.375, 0.375, 0.375, 0.4375, 0.375, 0.4375, 0.375, 0.375, 0.375, 0.0625, 0.375, 0.125, 0.375, 0.125, 0.375, 0.0625, 0.375, 0.75, 0.375, 0.8125, 0.375, 0.8125, 0.375, 0.75, 0.375, 0.875, 0.375, 0.9375, 0.375, 0.9375, 0.375, 0.875, 0.375, 0.1875, 0.375, 0.25, 0.375, 0.25, 0.375, 0.1875, 0.375, 0.6875, 0.375, 0.75, 0.375, 0.75, 0.375, 0.6875, 0.375, 0.3125, 0.375, 0.375, 0.375, 0.375, 0.375, 0.3125, 0.375, 0.4375, 0.375, 0.5, 0.375, 0.5, 0.375, 0.4375, 0.375, 0.8125, 0.375, 0.875, 0.375, 0.875, 0.375, 0.8125, 0.375, 0.5625, 0.375, 0.625, 0.375, 0.625, 0.375, 0.5625, 0.375, 0.625, 0.375, 0.6875, 0.375, 0.6875, 0.375, 0.625, 0.375, 0.0, 0.375, 0.0625, 0.375, 0.0625, 0.375, 0.0, 0.375, 0.9375, 0.375, 1.0, 0.375, 1.0, 0.375, 0.9375, 0.375, 0.125, 0.375, 0.1875, 0.375, 0.1875, 0.375, 0.125, 0.375, 0.5, 0.375, 0.5625, 0.375, 0.5625, 0.375, 0.5, 0.375, 0.25, 0.375, 0.3125, 0.375, 0.3125, 0.375, 0.25])
me_cube_001.update()
me_cube_004 = bpy.data.meshes.new('Cube.004')
me_cube_004.from_pydata([(0.2551, 0.1057, -0.8755), (0.1952, -0.1952, -0.8755), (0.1057, -0.2551, -0.8755), (0.1952, 0.1952, -0.8755), (0.1057, 0.2551, -0.8755), (-0.1057, 0.2551, -0.8755), (1.303e-08, 0.2761, -0.8755), (-0.1057, -0.2551, -0.8755), (-0.1952, -0.1952, -0.8755), (-0.1952, 0.1952, -0.8755), (-0.2551, -0.1057, -0.8755), (-1.111e-08, -0.2761, -0.8755), (-0.1838, -0.1838, -0.8871), (-0.09949, -0.2402, -0.8871), (1.22e-08, 0.26, -0.8871), (-0.2551, 0.1057, -0.8755), (-0.2761, 1.406e-08, -0.8755), (0.2551, -0.1057, -0.8755), (0.2761, -1.008e-08, -0.8755), (-0.09949, 0.2402, -0.8871), (0.09949, 0.2402, -0.8871), (0.1838, 0.1838, -0.8871), (0.09949, -0.2402, -0.8871), (0.1838, -0.1838, -0.8871), (0.2402, 0.09949, -0.8871), (-0.2551, -0.1057, -0.4235), (-0.1952, -0.1952, -0.4235), (-0.1057, 0.2551, -0.4235), (-0.1952, 0.1952, -0.4235), (0.2551, 0.1057, -0.4235), (0.1952, 0.1952, -0.4235), (0.1057, -0.2551, -0.4235), (0.1952, -0.1952, -0.4235), (0.1057, 0.2551, -0.4235), (1.303e-08, 0.2761, -0.4235), (-0.1057, -0.2551, -0.4235), (-1.111e-08, -0.2761, -0.4235), (-0.1188, -0.1188, -0.4235), (9.622e-10, -0.1188, -0.4235), (0.1188, -0.1188, -0.4235), (-0.2551, 0.1057, -0.4235), (-0.2761, 1.406e-08, -0.4235), (0.2551, -0.1057, -0.4235), (0.2761, -1.008e-08, -0.4235), (-0.1188, 0.1188, -0.4235), (-0.1188, 1.993e-09, -0.4235), (9.622e-10, 0.1188, -0.4235), (9.622e-10, 1.993e-09, -0.4235), (0.1188, 0.1188, -0.4235), (0.1188, 1.993e-09, -0.4235), (0.2402, 0.09949, -0.8755), (0.1838, -0.1838, -0.8755), (0.09949, -0.2402, -0.8755), (0.1838, 0.1838, -0.8755), (0.09949, 0.2402, -0.8755), (-0.09949, 0.2402, -0.8755), (1.22e-08, 0.26, -0.8755), (-0.09949, -0.2402, -0.8755), (-0.1838, -0.1838, -0.8755), (-0.1838, 0.1838, -0.8755), (-0.2402, -0.09949, -0.8755), (-1.053e-08, -0.26, -0.8755), (0.2562, 0.1061, -0.9016), (0.1961, -0.1961, -0.9016), (0.1061, -0.2562, -0.9016), (-0.2402, 0.09949, -0.8755), (-0.26, 1.324e-08, -0.8755), (0.2402, -0.09949, -0.8755), (0.26, -9.483e-09, -0.8755), (0.1961, 0.1961, -0.9016), (0.1061, 0.2562, -0.9016), (-0.1061, 0.2562, -0.9016), (1.298e-08, 0.2773, -0.9016), (-0.1061, -0.2562, -0.9016), (-0.1961, -0.1961, -0.9016), (-0.1838, 0.1838, -0.8871), (-0.2402, -0.09949, -0.8871), (-1.053e-08, -0.26, -0.8871), (-0.2619, -0.2619, -1.015), (-0.1417, -0.3422, -1.015), (1.774e-08, 0.3704, -1.015), (-0.2402, 0.09949, -0.8871), (-0.26, 1.324e-08, -0.8871), (0.2402, -0.09949, -0.8871), (0.26, -9.483e-09, -0.8871), (-0.1417, 0.3422, -1.015), (0.1417, 0.3422, -1.015), (0.2619, 0.2619, -1.015), (0.1417, -0.3422, -1.015), (0.2619, -0.2619, -1.015), (0.3422, 0.1417, -1.015), (-0.1961, 0.1961, -0.9016), (-0.2562, -0.1061, -0.9016), (-1.126e-08, -0.2773, -0.9016), (-0.2562, 0.1061, -0.9016), (-0.2773, 1.388e-08, -0.9016), (0.2562, -0.1061, -0.9016), (0.2773, -1.036e-08, -0.9016), (-0.2619, 0.2619, -1.015), (-0.3422, -0.1417, -1.015), (-1.464e-08, -0.3704, -1.015), (0.3664, 0.1518, -1.142), (0.2804, -0.2804, -1.142), (0.1518, -0.3664, -1.142), (-0.3422, 0.1417, -1.015), (-0.3704, 1.672e-08, -1.015), (0.3422, -0.1417, -1.015), (0.3704, -1.566e-08, -1.015), (0.2804, 0.2804, -1.142), (0.1518, 0.3664, -1.142), (-0.1518, 0.3664, -1.142), (1.867e-08, 0.3966, -1.142), (-0.1518, -0.3664, -1.142), (-0.2804, -0.2804, -1.142), (-0.2721, -0.2721, -1.059), (-0.1473, -0.3555, -1.059), (1.83e-08, 0.3848, -1.059), (-0.1473, 0.3555, -1.059), (0.1473, 0.3555, -1.059), (0.2721, 0.2721, -1.059), (0.1473, -0.3555, -1.059), (0.2721, -0.2721, -1.059), (0.3555, 0.1473, -1.059), (-0.2721, 0.2721, -1.059), (-0.3555, -0.1473, -1.059), (-1.535e-08, -0.3848, -1.059), (-0.3143, -0.3143, -1.254), (-0.1701, -0.4107, -1.254), (2.074e-08, 0.4445, -1.254), (-0.3555, 0.1473, -1.059), (-0.3848, 1.733e-08, -1.059), (0.3555, -0.1473, -1.059), (0.3848, -1.632e-08, -1.059), (-0.1701, 0.4107, -1.254), (0.1701, 0.4107, -1.254), (0.3143, 0.3143, -1.254), (0.1701, -0.4107, -1.254), (0.3143, -0.3143, -1.254), (0.4107, 0.1701, -1.254), (-0.2804, 0.2804, -1.142), (-0.3664, -0.1518, -1.142), (-1.6e-08, -0.3966, -1.142), (0.4746, 0.1966, -1.316), (0.3633, -0.3633, -1.316), (0.1966, -0.4746, -1.316), (-0.3664, 0.1518, -1.142), (-0.3966, 1.796e-08, -1.142), (0.3664, -0.1518, -1.142), (0.3966, -1.671e-08, -1.142), (0.3633, 0.3633, -1.316), (0.1966, 0.4746, -1.316), (-0.1966, 0.4746, -1.316), (2.421e-08, 0.5137, -1.316), (-0.1966, -0.4746, -1.316), (-0.3633, -0.3633, -1.316), (-0.3143, 0.3143, -1.254), (-0.4107, -0.1701, -1.254), (-1.812e-08, -0.4445, -1.254), (-0.4107, 0.1701, -1.254), (-0.4445, 2.026e-08, -1.254), (0.4107, -0.1701, -1.254), (0.4445, -1.86e-08, -1.254), (-0.3633, 0.3633, -1.316), (-0.4746, -0.1966, -1.316), (-2.07e-08, -0.5137, -1.316), (-0.5838, -0.5838, -1.609), (-0.316, -0.7628, -1.609), (3.893e-08, 0.8257, -1.609), (-0.4746, 0.1966, -1.316), (-0.5137, 2.307e-08, -1.316), (0.4746, -0.1966, -1.316), (0.5137, -2.184e-08, -1.316), (-0.316, 0.7628, -1.609), (0.316, 0.7628, -1.609), (0.5838, 0.5838, -1.609), (0.316, -0.7628, -1.609), (0.5838, -0.5838, -1.609), (0.7628, 0.316, -1.609), (0.6269, 0.2597, -1.45), (0.4798, -0.4798, -1.45), (0.2597, -0.6269, -1.45), (0.4798, 0.4798, -1.45), (0.2597, 0.6269, -1.45), (-0.2597, 0.6269, -1.45), (3.121e-08, 0.6785, -1.45), (-0.2597, -0.6269, -1.45), (-0.4798, -0.4798, -1.45), (-0.4798, 0.4798, -1.45), (-0.6269, -0.2597, -1.45), (-2.811e-08, -0.6785, -1.45), (0.8648, 0.3582, -1.776), (0.6619, -0.6619, -1.776), (0.3582, -0.8648, -1.776), (-0.6269, 0.2597, -1.45), (-0.6785, 3.123e-08, -1.45), (0.6269, -0.2597, -1.45), (0.6785, -2.809e-08, -1.45), (0.6619, 0.6619, -1.776), (0.3582, 0.8648, -1.776), (-0.3582, 0.8648, -1.776), (4.382e-08, 0.936, -1.776), (-0.3582, -0.8648, -1.776), (-0.6619, -0.6619, -1.776), (-0.5838, 0.5838, -1.609), (-0.7628, -0.316, -1.609), (-3.325e-08, -0.8257, -1.609), (-0.7027, -0.7027, -1.936), (-0.3803, -0.9181, -1.936), (4.652e-08, 0.9938, -1.936), (-0.7628, 0.316, -1.609), (-0.8257, 3.712e-08, -1.609), (0.7628, -0.316, -1.609), (0.8257, -3.507e-08, -1.609), (-0.3803, 0.9181, -1.936), (0.3803, 0.9181, -1.936), (0.7027, 0.7027, -1.936), (0.3803, -0.9181, -1.936), (0.7027, -0.7027, -1.936), (0.9181, 0.3803, -1.936), (-0.6619, 0.6619, -1.776), (-0.8648, -0.3582, -1.776), (-3.801e-08, -0.936, -1.776), (0.9524, 0.3945, -2.134), (0.7289, -0.7289, -2.134), (0.3945, -0.9524, -2.134), (-0.8648, 0.3582, -1.776), (-0.936, 4.175e-08, -1.776), (0.8648, -0.3582, -1.776), (0.936, -4.008e-08, -1.776), (0.7289, 0.7289, -2.134), (0.3945, 0.9524, -2.134), (-0.3945, 0.9524, -2.134), (4.817e-08, 1.031, -2.134), (-0.3945, -0.9524, -2.134), (-0.7289, -0.7289, -2.134), (-0.7027, 0.7027, -1.936), (-0.9181, -0.3803, -1.936), (-4.036e-08, -0.9938, -1.936), (-0.9181, 0.3803, -1.936), (-0.9938, 4.418e-08, -1.936), (0.9181, -0.3803, -1.936), (0.9938, -4.27e-08, -1.936), (-0.7289, 0.7289, -2.134), (-0.9524, -0.3945, -2.134), (-4.195e-08, -1.031, -2.134), (-0.712, -0.712, -2.468), (-0.3854, -0.9303, -2.468), (4.693e-08, 1.007, -2.468), (-0.9524, 0.3945, -2.134), (-1.031, 4.538e-08, -2.134), (0.9524, -0.3945, -2.134), (1.031, -4.474e-08, -2.134), (-0.3854, 0.9303, -2.468), (0.3854, 0.9303, -2.468), (0.712, 0.712, -2.468), (0.3854, -0.9303, -2.468), (0.712, -0.712, -2.468), (0.9303, 0.3854, -2.468), (0.9554, 0.3957, -2.301), (0.7312, -0.7312, -2.301), (0.3957, -0.9554, -2.301), (0.7312, 0.7312, -2.301), (0.3957, 0.9554, -2.301), (-0.3957, 0.9554, -2.301), (4.832e-08, 1.034, -2.301), (-0.3957, -0.9554, -2.301), (-0.7312, -0.7312, -2.301), (-0.7312, 0.7312, -2.301), (-0.9554, -0.3957, -2.301), (-4.208e-08, -1.034, -2.301), (0.878, 0.3637, -2.647), (0.672, -0.672, -2.647), (0.3637, -0.878, -2.647), (-0.9554, 0.3957, -2.301), (-1.034, 4.549e-08, -2.301), (0.9554, -0.3957, -2.301), (1.034, -4.491e-08, -2.301), (0.672, 0.672, -2.647), (0.3637, 0.878, -2.647), (-0.3637, 0.878, -2.647), (4.478e-08, 0.9504, -2.647), (-0.3637, -0.878, -2.647), (-0.672, -0.672, -2.647), (-0.712, 0.712, -2.468), (-0.9303, -0.3854, -2.468), (-4.11e-08, -1.007, -2.468), (-0.6043, -0.6043, -2.807), (-0.3271, -0.7896, -2.807), (3.993e-08, 0.8546, -2.807), (-0.9303, 0.3854, -2.468), (-1.007, 4.405e-08, -2.468), (0.9303, -0.3854, -2.468), (1.007, -4.398e-08, -2.468), (-0.3271, 0.7896, -2.807), (0.3271, 0.7896, -2.807), (0.6043, 0.6043, -2.807), (0.3271, -0.7896, -2.807), (0.6043, -0.6043, -2.807), (0.7896, 0.3271, -2.807), (-0.672, 0.672, -2.647), (-0.878, -0.3637, -2.647), (-3.831e-08, -0.9504, -2.647), (0.6995, 0.2897, -2.938), (0.5353, -0.5353, -2.938), (0.2897, -0.6995, -2.938), (-0.878, 0.3637, -2.647), (-0.9504, 4.149e-08, -2.647), (0.878, -0.3637, -2.647), (0.9504, -4.16e-08, -2.647), (0.5353, 0.5353, -2.938), (0.2897, 0.6995, -2.938), (-0.2897, 0.6995, -2.938), (3.51e-08, 0.7571, -2.938), (-0.2897, -0.6995, -2.938), (-0.5353, -0.5353, -2.938), (-0.6043, 0.6043, -2.807), (-0.7896, -0.3271, -2.807), (-3.478e-08, -0.8546, -2.807), (-0.7896, 0.3271, -2.807), (-0.8546, 3.83e-08, -2.807), (0.7896, -0.3271, -2.807), (0.8546, -3.641e-08, -2.807), (-0.5353, 0.5353, -2.938), (-0.6995, -0.2897, -2.938), (-3.108e-08, -0.7571, -2.938), (-0.6995, 0.2897, -2.938), (-0.7571, 3.421e-08, -2.938), (0.6995, -0.2897, -2.938), (0.7571, -3.198e-08, -2.938), (0.5744, 0.2379, -3.047), (0.4396, -0.4396, -3.047), (0.2379, -0.5744, -3.047), (0.4396, 0.4396, -3.047), (0.2379, 0.5744, -3.047), (-0.2379, 0.5744, -3.047), (2.657e-08, 0.6217, -3.047), (-0.2379, -0.5744, -3.047), (-0.4396, -0.4396, -3.047), (-0.4396, 0.4396, -3.047), (-0.5744, -0.2379, -3.047), (-2.778e-08, -0.6217, -3.047), (-0.2364, -0.2364, -3.183), (-0.1279, -0.3089, -3.183), (9.88e-09, 0.3343, -3.183), (-0.5744, 0.2379, -3.047), (-0.6217, 2.734e-08, -3.047), (0.5744, -0.2379, -3.047), (0.6217, -2.701e-08, -3.047), (-0.1279, 0.3089, -3.183), (0.1279, 0.3089, -3.183), (0.2364, 0.2364, -3.183), (0.1279, -0.3089, -3.183), (0.2364, -0.2364, -3.183), (0.3089, 0.1279, -3.183), (0.4171, 0.1728, -3.141), (0.3192, -0.3192, -3.141), (0.1728, -0.4171, -3.141), (0.3192, 0.3192, -3.141), (0.1728, 0.4171, -3.141), (-0.1728, 0.4171, -3.141), (1.668e-08, 0.4515, -3.141), (-0.1728, -0.4171, -3.141), (-0.3192, -0.3192, -3.141), (-0.3192, 0.3192, -3.141), (-0.4171, -0.1728, -3.141), (-2.279e-08, -0.4515, -3.141), (-0.4171, 0.1728, -3.141), (-0.4515, 1.855e-08, -3.141), (0.4171, -0.1728, -3.141), (0.4515, -2.092e-08, -3.141), (-0.2364, 0.2364, -3.183), (-0.3089, -0.1279, -3.183), (-1.935e-08, -0.3343, -3.183), (-0.3089, 0.1279, -3.183), (-0.3343, 1.28e-08, -3.183), (0.3089, -0.1279, -3.183), (0.3343, -1.643e-08, -3.183), (-0.1002, -0.1002, -3.211), (-0.0542, -0.1309, -3.211), (-6.235e-10, 0.1416, -3.211), (-0.0542, 0.1309, -3.211), (0.0542, 0.1309, -3.211), (0.1002, 0.1002, -3.211), (0.0542, -0.1309, -3.211), (0.1002, -0.1002, -3.211), (0.1309, 0.0542, -3.211), (-0.1002, 0.1002, -3.211), (-0.1309, -0.0542, -3.211), (-1.301e-08, -0.1416, -3.211), (-0.06092, -0.06092, -3.211), (-6.815e-09, -0.06092, -3.211), (0.06092, -0.06092, -3.211), (-0.1309, 0.0542, -3.211), (-0.1416, 5.38e-09, -3.211), (0.1309, -0.0542, -3.211), (0.1416, -7.002e-09, -3.211), (-0.06092, 0.06092, -3.211), (-0.06092, -8.109e-10, -3.211), (-6.815e-09, 0.06092, -3.211), (-6.815e-09, -8.109e-10, -3.211), (0.06092, 0.06092, -3.211), (0.06092, -8.109e-10, -3.211), (-0.2764, -0.1145, -0.8755), (-0.2116, -0.2116, -0.8755), (-0.1145, 0.2764, -0.8755), (-0.2116, 0.2116, -0.8755), (0.2764, 0.1145, -0.8755), (0.2116, 0.2116, -0.8755), (0.1145, -0.2764, -0.8755), (0.2116, -0.2116, -0.8755), (0.1145, 0.2764, -0.8755), (1.325e-08, 0.2992, -0.8755), (-0.1145, -0.2764, -0.8755), (-1.088e-08, -0.2992, -0.8755), (-0.2764, 0.1145, -0.8755), (-0.2992, 1.384e-08, -0.8755), (0.2764, -0.1145, -0.8755), (0.2992, -1.03e-08, -0.8755), (-0.2764, -0.1145, -0.4235), (-0.2116, -0.2116, -0.4235), (-0.1145, 0.2764, -0.4235), (-0.2116, 0.2116, -0.4235), (0.2764, 0.1145, -0.4235), (0.2116, 0.2116, -0.4235), (0.1145, -0.2764, -0.4235), (0.2116, -0.2116, -0.4235), (0.1145, 0.2764, -0.4235), (1.325e-08, 0.2992, -0.4235), (-0.1145, -0.2764, -0.4235), (-1.088e-08, -0.2992, -0.4235), (-0.2764, 0.1145, -0.4235), (-0.2992, 1.384e-08, -0.4235), (0.2764, -0.1145, -0.4235), (0.2992, -1.03e-08, -0.4235)], [], [(8, 7, 57, 58), (15, 16, 66, 65), (6, 5, 55, 56), (9, 15, 65, 59), (4, 6, 56, 54), (3, 4, 54, 53), (18, 0, 50, 68), (2, 1, 51, 52), (17, 18, 68, 67), (0, 3, 53, 50), (11, 2, 52, 61), (1, 17, 67, 51), (5, 9, 59, 55), (7, 11, 61, 57), (16, 10, 60, 66), (10, 8, 58, 60), (39, 42, 32, 31), (25, 37, 35, 26), (37, 38, 36, 35), (38, 39, 31, 36), (34, 33, 48, 46), (46, 48, 49, 47), (47, 49, 39, 38), (27, 34, 46, 44), (44, 46, 47, 45), (45, 47, 38, 37), (28, 27, 44, 40), (40, 44, 45, 41), (41, 45, 37, 25), (33, 30, 29, 48), (48, 29, 43, 49), (49, 43, 42, 39), (10, 16, 415, 402), (41, 25, 418, 431), (9, 5, 404, 405), (27, 28, 421, 420), (16, 15, 414, 415), (40, 41, 431, 430), (8, 10, 402, 403), (25, 26, 419, 418), (15, 9, 405, 414), (28, 40, 430, 421), (2, 11, 413, 408), (36, 31, 424, 429), (11, 7, 412, 413), (35, 36, 429, 428), (7, 8, 403, 412), (26, 35, 428, 419), (60, 58, 12, 76), (58, 57, 13, 12), (65, 66, 82, 81), (56, 55, 19, 14), (59, 65, 81, 75), (54, 56, 14, 20), (53, 54, 20, 21), (68, 50, 24, 84), (52, 51, 23, 22), (67, 68, 84, 83), (50, 53, 21, 24), (61, 52, 22, 77), (51, 67, 83, 23), (55, 59, 75, 19), (57, 61, 77, 13), (66, 60, 76, 82), (19, 75, 91, 71), (24, 21, 69, 62), (84, 24, 62, 97), (22, 23, 63, 64), (20, 14, 72, 70), (83, 84, 97, 96), (21, 20, 70, 69), (77, 22, 64, 93), (14, 19, 71, 72), (23, 83, 96, 63), (13, 77, 93, 73), (12, 13, 73, 74), (82, 76, 92, 95), (81, 82, 95, 94), (76, 12, 74, 92), (75, 81, 94, 91), (72, 71, 85, 80), (96, 97, 107, 106), (93, 64, 88, 100), (70, 72, 80, 86), (63, 96, 106, 89), (73, 93, 100, 79), (69, 70, 86, 87), (95, 92, 99, 105), (62, 69, 87, 90), (64, 63, 89, 88), (94, 95, 105, 104), (71, 91, 98, 85), (91, 94, 104, 98), (92, 74, 78, 99), (74, 73, 79, 78), (97, 62, 90, 107), (104, 105, 130, 129), (78, 79, 115, 114), (98, 104, 129, 123), (99, 78, 114, 124), (107, 90, 122, 132), (85, 98, 123, 117), (106, 107, 132, 131), (90, 87, 119, 122), (100, 88, 120, 125), (89, 106, 131, 121), (88, 89, 121, 120), (79, 100, 125, 115), (86, 80, 116, 118), (105, 99, 124, 130), (87, 86, 118, 119), (80, 85, 117, 116), (132, 122, 101, 148), (119, 118, 109, 108), (131, 132, 148, 147), (118, 116, 111, 109), (125, 120, 103, 141), (121, 131, 147, 102), (116, 117, 110, 111), (115, 125, 141, 112), (130, 124, 140, 146), (114, 115, 112, 113), (124, 114, 113, 140), (129, 130, 146, 145), (117, 123, 139, 110), (123, 129, 145, 139), (122, 119, 108, 101), (120, 121, 102, 103), (102, 147, 160, 137), (109, 111, 128, 134), (112, 141, 157, 127), (146, 140, 156, 159), (108, 109, 134, 135), (145, 146, 159, 158), (101, 108, 135, 138), (103, 102, 137, 136), (110, 139, 155, 133), (139, 145, 158, 155), (140, 113, 126, 156), (148, 101, 138, 161), (113, 112, 127, 126), (147, 148, 161, 160), (111, 110, 133, 128), (141, 103, 136, 157), (128, 133, 151, 152), (155, 158, 168, 162), (126, 127, 153, 154), (156, 126, 154, 163), (161, 138, 142, 171), (133, 155, 162, 151), (160, 161, 171, 170), (157, 136, 144, 164), (138, 135, 149, 142), (137, 160, 170, 143), (127, 157, 164, 153), (136, 137, 143, 144), (159, 156, 163, 169), (134, 128, 152, 150), (135, 134, 150, 149), (158, 159, 169, 168), (154, 153, 185, 186), (171, 142, 178, 196), (152, 151, 183, 184), (170, 171, 196, 195), (150, 152, 184, 182), (164, 144, 180, 189), (143, 170, 195, 179), (149, 150, 182, 181), (153, 164, 189, 185), (142, 149, 181, 178), (169, 163, 188, 194), (144, 143, 179, 180), (151, 162, 187, 183), (168, 169, 194, 193), (163, 154, 186, 188), (162, 168, 193, 187), (179, 195, 211, 176), (183, 187, 203, 172), (185, 189, 205, 166), (194, 188, 204, 210), (188, 186, 165, 204), (186, 185, 166, 165), (193, 194, 210, 209), (184, 183, 172, 167), (187, 193, 209, 203), (182, 184, 167, 173), (181, 182, 173, 174), (196, 178, 177, 212), (180, 179, 176, 175), (195, 196, 212, 211), (178, 181, 174, 177), (189, 180, 175, 205), (174, 173, 198, 197), (203, 209, 225, 219), (167, 172, 199, 200), (165, 166, 201, 202), (212, 177, 190, 228), (204, 165, 202, 220), (211, 212, 228, 227), (172, 203, 219, 199), (205, 175, 192, 221), (176, 211, 227, 191), (177, 174, 197, 190), (166, 205, 221, 201), (210, 204, 220, 226), (175, 176, 191, 192), (209, 210, 226, 225), (173, 167, 200, 198), (202, 201, 207, 206), (228, 190, 218, 241), (200, 199, 213, 208), (227, 228, 241, 240), (221, 192, 216, 237), (198, 200, 208, 214), (191, 227, 240, 217), (201, 221, 237, 207), (197, 198, 214, 215), (226, 220, 236, 239), (190, 197, 215, 218), (192, 191, 217, 216), (225, 226, 239, 238), (199, 219, 235, 213), (219, 225, 238, 235), (220, 202, 206, 236), (237, 216, 224, 244), (218, 215, 229, 222), (217, 240, 250, 223), (207, 237, 244, 233), (216, 217, 223, 224), (239, 236, 243, 249), (214, 208, 232, 230), (215, 214, 230, 229), (238, 239, 249, 248), (208, 213, 231, 232), (235, 238, 248, 242), (206, 207, 233, 234), (236, 206, 234, 243), (241, 218, 222, 251), (213, 235, 242, 231), (240, 241, 251, 250), (229, 230, 262, 261), (233, 244, 269, 265), (222, 229, 261, 258), (249, 243, 268, 274), (224, 223, 259, 260), (231, 242, 267, 263), (248, 249, 274, 273), (243, 234, 266, 268), (242, 248, 273, 267), (234, 233, 265, 266), (251, 222, 258, 276), (232, 231, 263, 264), (250, 251, 276, 275), (230, 232, 264, 262), (244, 224, 260, 269), (223, 250, 275, 259), (262, 264, 247, 253), (261, 262, 253, 254), (276, 258, 257, 292), (260, 259, 256, 255), (275, 276, 292, 291), (258, 261, 254, 257), (269, 260, 255, 285), (259, 275, 291, 256), (263, 267, 283, 252), (265, 269, 285, 246), (274, 268, 284, 290), (268, 266, 245, 284), (266, 265, 246, 245), (273, 274, 290, 289), (264, 263, 252, 247), (267, 273, 289, 283), (284, 245, 282, 300), (291, 292, 308, 307), (252, 283, 299, 279), (285, 255, 272, 301), (256, 291, 307, 271), (257, 254, 277, 270), (246, 285, 301, 281), (290, 284, 300, 306), (255, 256, 271, 272), (289, 290, 306, 305), (253, 247, 280, 278), (254, 253, 278, 277), (247, 252, 279, 280), (283, 289, 305, 299), (245, 246, 281, 282), (292, 257, 270, 308), (281, 301, 317, 287), (277, 278, 294, 295), (306, 300, 316, 319), (270, 277, 295, 298), (272, 271, 297, 296), (305, 306, 319, 318), (279, 299, 315, 293), (299, 305, 318, 315), (300, 282, 286, 316), (282, 281, 287, 286), (308, 270, 298, 321), (280, 279, 293, 288), (307, 308, 321, 320), (301, 272, 296, 317), (278, 280, 288, 294), (271, 307, 320, 297), (315, 318, 325, 322), (286, 287, 313, 314), (316, 286, 314, 323), (321, 298, 302, 328), (293, 315, 322, 311), (320, 321, 328, 327), (317, 296, 304, 324), (298, 295, 309, 302), (297, 320, 327, 303), (287, 317, 324, 313), (296, 297, 303, 304), (319, 316, 323, 326), (294, 288, 312, 310), (295, 294, 310, 309), (318, 319, 326, 325), (288, 293, 311, 312), (311, 322, 338, 334), (325, 326, 345, 344), (323, 314, 337, 339), (322, 325, 344, 338), (314, 313, 336, 337), (328, 302, 329, 347), (312, 311, 334, 335), (327, 328, 347, 346), (310, 312, 335, 333), (324, 304, 331, 340), (303, 327, 346, 330), (309, 310, 333, 332), (313, 324, 340, 336), (302, 309, 332, 329), (326, 323, 339, 345), (304, 303, 330, 331), (333, 335, 360, 358), (332, 333, 358, 357), (347, 329, 354, 369), (331, 330, 355, 356), (346, 347, 369, 368), (329, 332, 357, 354), (340, 331, 356, 365), (330, 346, 368, 355), (334, 338, 363, 359), (336, 340, 365, 361), (345, 339, 364, 367), (339, 337, 362, 364), (337, 336, 361, 362), (344, 345, 367, 366), (335, 334, 359, 360), (338, 344, 366, 363), (354, 357, 350, 353), (365, 356, 351, 372), (355, 368, 375, 352), (359, 363, 370, 348), (361, 365, 372, 342), (367, 364, 371, 374), (364, 362, 341, 371), (362, 361, 342, 341), (366, 367, 374, 373), (360, 359, 348, 343), (363, 366, 373, 370), (358, 360, 343, 349), (357, 358, 349, 350), (369, 354, 353, 376), (356, 355, 352, 351), (368, 369, 376, 375), (348, 370, 386, 380), (375, 376, 395, 394), (372, 351, 383, 388), (353, 350, 382, 385), (352, 375, 394, 384), (342, 372, 388, 378), (351, 352, 384, 383), (374, 371, 387, 393), (349, 343, 379, 381), (350, 349, 381, 382), (373, 374, 393, 392), (343, 348, 380, 379), (370, 373, 392, 386), (341, 342, 378, 377), (371, 341, 377, 387), (376, 353, 385, 395), (391, 383, 384, 394), (387, 377, 378, 389), (389, 378, 388, 390), (390, 388, 383, 391), (379, 398, 400, 381), (398, 399, 401, 400), (399, 390, 391, 401), (380, 396, 398, 379), (396, 397, 399, 398), (397, 389, 390, 399), (386, 392, 396, 380), (392, 393, 397, 396), (393, 387, 389, 397), (381, 400, 385, 382), (400, 401, 395, 385), (401, 391, 394, 395), (403, 402, 418, 419), (402, 415, 431, 418), (413, 412, 428, 429), (405, 404, 420, 421), (416, 409, 425, 432), (408, 413, 429, 424), (407, 406, 422, 423), (417, 416, 432, 433), (409, 408, 424, 425), (406, 417, 433, 422), (410, 407, 423, 426), (411, 410, 426, 427), (414, 405, 421, 430), (404, 411, 427, 420), (415, 414, 430, 431), (412, 403, 419, 428), (29, 30, 423, 422), (3, 0, 406, 407), (32, 42, 432, 425), (17, 1, 409, 416), (31, 32, 425, 424), (1, 2, 408, 409), (42, 43, 433, 432), (18, 17, 416, 417), (30, 33, 426, 423), (4, 3, 407, 410), (43, 29, 422, 433), (0, 18, 417, 406), (33, 34, 427, 426), (6, 4, 410, 411), (34, 27, 420, 427), (5, 6, 411, 404)])
me_cube_004.polygons.foreach_set('use_smooth', [True] * 432)
_uv = me_cube_004.uv_layers.new(name='UVMap')
_uv.uv.foreach_set('vector', [0.125, 0.75, 0.1875, 0.75, 0.1875, 0.75, 0.125, 0.75, 0.125, 0.5625, 0.125, 0.625, 0.125, 0.625, 0.125, 0.5625, 0.25, 0.5, 0.1875, 0.5, 0.1875, 0.5, 0.25, 0.5, 0.125, 0.5, 0.125, 0.5625, 0.125, 0.5625, 0.125, 0.5, 0.3125, 0.5, 0.25, 0.5, 0.25, 0.5, 0.3125, 0.5, 0.375, 0.5, 0.3125, 0.5, 0.3125, 0.5, 0.375, 0.5, 0.375, 0.625, 0.375, 0.5625, 0.375, 0.5625, 0.375, 0.625, 0.3125, 0.75, 0.375, 0.75, 0.375, 0.75, 0.3125, 0.75, 0.375, 0.6875, 0.375, 0.625, 0.375, 0.625, 0.375, 0.6875, 0.375, 0.5625, 0.375, 0.5, 0.375, 0.5, 0.375, 0.5625, 0.25, 0.75, 0.3125, 0.75, 0.3125, 0.75, 0.25, 0.75, 0.375, 0.75, 0.375, 0.6875, 0.375, 0.6875, 0.375, 0.75, 0.1875, 0.5, 0.125, 0.5, 0.125, 0.5, 0.1875, 0.5, 0.1875, 0.75, 0.25, 0.75, 0.25, 0.75, 0.1875, 0.75, 0.125, 0.625, 0.125, 0.6875, 0.125, 0.6875, 0.125, 0.625, 0.125, 0.6875, 0.125, 0.75, 0.125, 0.75, 0.125, 0.6875, 0.3125, 0.6875, 0.375, 0.6875, 0.375, 0.75, 0.3125, 0.75, 0.125, 0.6875, 0.1875, 0.6875, 0.1875, 0.75, 0.125, 0.75, 0.1875, 0.6875, 0.25, 0.6875, 0.25, 0.75, 0.1875, 0.75, 0.25, 0.6875, 0.3125, 0.6875, 0.3125, 0.75, 0.25, 0.75, 0.25, 0.5, 0.3125, 0.5, 0.3125, 0.5625, 0.25, 0.5625, 0.25, 0.5625, 0.3125, 0.5625, 0.3125, 0.625, 0.25, 0.625, 0.25, 0.625, 0.3125, 0.625, 0.3125, 0.6875, 0.25, 0.6875, 0.1875, 0.5, 0.25, 0.5, 0.25, 0.5625, 0.1875, 0.5625, 0.1875, 0.5625, 0.25, 0.5625, 0.25, 0.625, 0.1875, 0.625, 0.1875, 0.625, 0.25, 0.625, 0.25, 0.6875, 0.1875, 0.6875, 0.125, 0.5, 0.1875, 0.5, 0.1875, 0.5625, 0.125, 0.5625, 0.125, 0.5625, 0.1875, 0.5625, 0.1875, 0.625, 0.125, 0.625, 0.125, 0.625, 0.1875, 0.625, 0.1875, 0.6875, 0.125, 0.6875, 0.3125, 0.5, 0.375, 0.5, 0.375, 0.5625, 0.3125, 0.5625, 0.3125, 0.5625, 0.375, 0.5625, 0.375, 0.625, 0.3125, 0.625, 0.3125, 0.625, 0.375, 0.625, 0.375, 0.6875, 0.3125, 0.6875, 0.125, 0.6875, 0.125, 0.625, 0.125, 0.625, 0.125, 0.6875, 0.125, 0.625, 0.125, 0.6875, 0.125, 0.6875, 0.125, 0.625, 0.125, 0.5, 0.1875, 0.5, 0.1875, 0.5, 0.125, 0.5, 0.1875, 0.5, 0.125, 0.5, 0.125, 0.5, 0.1875, 0.5, 0.125, 0.625, 0.125, 0.5625, 0.125, 0.5625, 0.125, 0.625, 0.125, 0.5625, 0.125, 0.625, 0.125, 0.625, 0.125, 0.5625, 0.125, 0.75, 0.125, 0.6875, 0.125, 0.6875, 0.125, 0.75, 0.125, 0.6875, 0.125, 0.75, 0.125, 0.75, 0.125, 0.6875, 0.125, 0.5625, 0.125, 0.5, 0.125, 0.5, 0.125, 0.5625, 0.125, 0.5, 0.125, 0.5625, 0.125, 0.5625, 0.125, 0.5, 0.3125, 0.75, 0.25, 0.75, 0.25, 0.75, 0.3125, 0.75, 0.25, 0.75, 0.3125, 0.75, 0.3125, 0.75, 0.25, 0.75, 0.25, 0.75, 0.1875, 0.75, 0.1875, 0.75, 0.25, 0.75, 0.1875, 0.75, 0.25, 0.75, 0.25, 0.75, 0.1875, 0.75, 0.1875, 0.75, 0.125, 0.75, 0.125, 0.75, 0.1875, 0.75, 0.125, 0.75, 0.1875, 0.75, 0.1875, 0.75, 0.125, 0.75, 0.125, 0.6875, 0.125, 0.75, 0.125, 0.75, 0.125, 0.6875, 0.125, 0.75, 0.1875, 0.75, 0.1875, 0.75, 0.125, 0.75, 0.125, 0.5625, 0.125, 0.625, 0.125, 0.625, 0.125, 0.5625, 0.25, 0.5, 0.1875, 0.5, 0.1875, 0.5, 0.25, 0.5, 0.125, 0.5, 0.125, 0.5625, 0.125, 0.5625, 0.125, 0.5, 0.3125, 0.5, 0.25, 0.5, 0.25, 0.5, 0.3125, 0.5, 0.375, 0.5, 0.3125, 0.5, 0.3125, 0.5, 0.375, 0.5, 0.375, 0.625, 0.375, 0.5625, 0.375, 0.5625, 0.375, 0.625, 0.3125, 0.75, 0.375, 0.75, 0.375, 0.75, 0.3125, 0.75, 0.375, 0.6875, 0.375, 0.625, 0.375, 0.625, 0.375, 0.6875, 0.375, 0.5625, 0.375, 0.5, 0.375, 0.5, 0.375, 0.5625, 0.25, 0.75, 0.3125, 0.75, 0.3125, 0.75, 0.25, 0.75, 0.375, 0.75, 0.375, 0.6875, 0.375, 0.6875, 0.375, 0.75, 0.1875, 0.5, 0.125, 0.5, 0.125, 0.5, 0.1875, 0.5, 0.1875, 0.75, 0.25, 0.75, 0.25, 0.75, 0.1875, 0.75, 0.125, 0.625, 0.125, 0.6875, 0.125, 0.6875, 0.125, 0.625, 0.1875, 0.5, 0.125, 0.5, 0.125, 0.5, 0.1875, 0.5, 0.375, 0.5625, 0.375, 0.5, 0.375, 0.5, 0.375, 0.5625, 0.375, 0.625, 0.375, 0.5625, 0.375, 0.5625, 0.375, 0.625, 0.3125, 0.75, 0.375, 0.75, 0.375, 0.75, 0.3125, 0.75, 0.3125, 0.5, 0.25, 0.5, 0.25, 0.5, 0.3125, 0.5, 0.375, 0.6875, 0.375, 0.625, 0.375, 0.625, 0.375, 0.6875, 0.375, 0.5, 0.3125, 0.5, 0.3125, 0.5, 0.375, 0.5, 0.25, 0.75, 0.3125, 0.75, 0.3125, 0.75, 0.25, 0.75, 0.25, 0.5, 0.1875, 0.5, 0.1875, 0.5, 0.25, 0.5, 0.375, 0.75, 0.375, 0.6875, 0.375, 0.6875, 0.375, 0.75, 0.1875, 0.75, 0.25, 0.75, 0.25, 0.75, 0.1875, 0.75, 0.125, 0.75, 0.1875, 0.75, 0.1875, 0.75, 0.125, 0.75, 0.125, 0.625, 0.125, 0.6875, 0.125, 0.6875, 0.125, 0.625, 0.125, 0.5625, 0.125, 0.625, 0.125, 0.625, 0.125, 0.5625, 0.125, 0.6875, 0.125, 0.75, 0.125, 0.75, 0.125, 0.6875, 0.125, 0.5, 0.125, 0.5625, 0.125, 0.5625, 0.125, 0.5, 0.25, 0.5, 0.1875, 0.5, 0.1875, 0.5, 0.25, 0.5, 0.375, 0.6875, 0.375, 0.625, 0.375, 0.625, 0.375, 0.6875, 0.25, 0.75, 0.3125, 0.75, 0.3125, 0.75, 0.25, 0.75, 0.3125, 0.5, 0.25, 0.5, 0.25, 0.5, 0.3125, 0.5, 0.375, 0.75, 0.375, 0.6875, 0.375, 0.6875, 0.375, 0.75, 0.1875, 0.75, 0.25, 0.75, 0.25, 0.75, 0.1875, 0.75, 0.375, 0.5, 0.3125, 0.5, 0.3125, 0.5, 0.375, 0.5, 0.125, 0.625, 0.125, 0.6875, 0.125, 0.6875, 0.125, 0.625, 0.375, 0.5625, 0.375, 0.5, 0.375, 0.5, 0.375, 0.5625, 0.3125, 0.75, 0.375, 0.75, 0.375, 0.75, 0.3125, 0.75, 0.125, 0.5625, 0.125, 0.625, 0.125, 0.625, 0.125, 0.5625, 0.1875, 0.5, 0.125, 0.5, 0.125, 0.5, 0.1875, 0.5, 0.125, 0.5, 0.125, 0.5625, 0.125, 0.5625, 0.125, 0.5, 0.125, 0.6875, 0.125, 0.75, 0.125, 0.75, 0.125, 0.6875, 0.125, 0.75, 0.1875, 0.75, 0.1875, 0.75, 0.125, 0.75, 0.375, 0.625, 0.375, 0.5625, 0.375, 0.5625, 0.375, 0.625, 0.125, 0.5625, 0.125, 0.625, 0.125, 0.625, 0.125, 0.5625, 0.125, 0.75, 0.1875, 0.75, 0.1875, 0.75, 0.125, 0.75, 0.125, 0.5, 0.125, 0.5625, 0.125, 0.5625, 0.125, 0.5, 0.125, 0.6875, 0.125, 0.75, 0.125, 0.75, 0.125, 0.6875, 0.375, 0.625, 0.375, 0.5625, 0.375, 0.5625, 0.375, 0.625, 0.1875, 0.5, 0.125, 0.5, 0.125, 0.5, 0.1875, 0.5, 0.375, 0.6875, 0.375, 0.625, 0.375, 0.625, 0.375, 0.6875, 0.375, 0.5625, 0.375, 0.5, 0.375, 0.5, 0.375, 0.5625, 0.25, 0.75, 0.3125, 0.75, 0.3125, 0.75, 0.25, 0.75, 0.375, 0.75, 0.375, 0.6875, 0.375, 0.6875, 0.375, 0.75, 0.3125, 0.75, 0.375, 0.75, 0.375, 0.75, 0.3125, 0.75, 0.1875, 0.75, 0.25, 0.75, 0.25, 0.75, 0.1875, 0.75, 0.3125, 0.5, 0.25, 0.5, 0.25, 0.5, 0.3125, 0.5, 0.125, 0.625, 0.125, 0.6875, 0.125, 0.6875, 0.125, 0.625, 0.375, 0.5, 0.3125, 0.5, 0.3125, 0.5, 0.375, 0.5, 0.25, 0.5, 0.1875, 0.5, 0.1875, 0.5, 0.25, 0.5, 0.375, 0.625, 0.375, 0.5625, 0.375, 0.5625, 0.375, 0.625, 0.375, 0.5, 0.3125, 0.5, 0.3125, 0.5, 0.375, 0.5, 0.375, 0.6875, 0.375, 0.625, 0.375, 0.625, 0.375, 0.6875, 0.3125, 0.5, 0.25, 0.5, 0.25, 0.5, 0.3125, 0.5, 0.25, 0.75, 0.3125, 0.75, 0.3125, 0.75, 0.25, 0.75, 0.375, 0.75, 0.375, 0.6875, 0.375, 0.6875, 0.375, 0.75, 0.25, 0.5, 0.1875, 0.5, 0.1875, 0.5, 0.25, 0.5, 0.1875, 0.75, 0.25, 0.75, 0.25, 0.75, 0.1875, 0.75, 0.125, 0.625, 0.125, 0.6875, 0.125, 0.6875, 0.125, 0.625, 0.125, 0.75, 0.1875, 0.75, 0.1875, 0.75, 0.125, 0.75, 0.125, 0.6875, 0.125, 0.75, 0.125, 0.75, 0.125, 0.6875, 0.125, 0.5625, 0.125, 0.625, 0.125, 0.625, 0.125, 0.5625, 0.1875, 0.5, 0.125, 0.5, 0.125, 0.5, 0.1875, 0.5, 0.125, 0.5, 0.125, 0.5625, 0.125, 0.5625, 0.125, 0.5, 0.375, 0.5625, 0.375, 0.5, 0.375, 0.5, 0.375, 0.5625, 0.3125, 0.75, 0.375, 0.75, 0.375, 0.75, 0.3125, 0.75, 0.375, 0.75, 0.375, 0.6875, 0.375, 0.6875, 0.375, 0.75, 0.3125, 0.5, 0.25, 0.5, 0.25, 0.5, 0.3125, 0.5, 0.1875, 0.75, 0.25, 0.75, 0.25, 0.75, 0.1875, 0.75, 0.125, 0.625, 0.125, 0.6875, 0.125, 0.6875, 0.125, 0.625, 0.375, 0.5, 0.3125, 0.5, 0.3125, 0.5, 0.375, 0.5, 0.125, 0.5625, 0.125, 0.625, 0.125, 0.625, 0.125, 0.5625, 0.375, 0.5625, 0.375, 0.5, 0.375, 0.5, 0.375, 0.5625, 0.3125, 0.75, 0.375, 0.75, 0.375, 0.75, 0.3125, 0.75, 0.1875, 0.5, 0.125, 0.5, 0.125, 0.5, 0.1875, 0.5, 0.125, 0.5, 0.125, 0.5625, 0.125, 0.5625, 0.125, 0.5, 0.125, 0.6875, 0.125, 0.75, 0.125, 0.75, 0.125, 0.6875, 0.375, 0.625, 0.375, 0.5625, 0.375, 0.5625, 0.375, 0.625, 0.125, 0.75, 0.1875, 0.75, 0.1875, 0.75, 0.125, 0.75, 0.375, 0.6875, 0.375, 0.625, 0.375, 0.625, 0.375, 0.6875, 0.25, 0.5, 0.1875, 0.5, 0.1875, 0.5, 0.25, 0.5, 0.25, 0.75, 0.3125, 0.75, 0.3125, 0.75, 0.25, 0.75, 0.25, 0.5, 0.1875, 0.5, 0.1875, 0.5, 0.25, 0.5, 0.125, 0.5, 0.125, 0.5625, 0.125, 0.5625, 0.125, 0.5, 0.125, 0.75, 0.1875, 0.75, 0.1875, 0.75, 0.125, 0.75, 0.125, 0.6875, 0.125, 0.75, 0.125, 0.75, 0.125, 0.6875, 0.375, 0.625, 0.375, 0.5625, 0.375, 0.5625, 0.375, 0.625, 0.1875, 0.5, 0.125, 0.5, 0.125, 0.5, 0.1875, 0.5, 0.375, 0.6875, 0.375, 0.625, 0.375, 0.625, 0.375, 0.6875, 0.25, 0.75, 0.3125, 0.75, 0.3125, 0.75, 0.25, 0.75, 0.375, 0.5625, 0.375, 0.5, 0.375, 0.5, 0.375, 0.5625, 0.375, 0.75, 0.375, 0.6875, 0.375, 0.6875, 0.375, 0.75, 0.1875, 0.75, 0.25, 0.75, 0.25, 0.75, 0.1875, 0.75, 0.3125, 0.75, 0.375, 0.75, 0.375, 0.75, 0.3125, 0.75, 0.125, 0.625, 0.125, 0.6875, 0.125, 0.6875, 0.125, 0.625, 0.3125, 0.5, 0.25, 0.5, 0.25, 0.5, 0.3125, 0.5, 0.375, 0.5, 0.3125, 0.5, 0.3125, 0.5, 0.375, 0.5, 0.125, 0.5625, 0.125, 0.625, 0.125, 0.625, 0.125, 0.5625, 0.125, 0.75, 0.1875, 0.75, 0.1875, 0.75, 0.125, 0.75, 0.375, 0.625, 0.375, 0.5625, 0.375, 0.5625, 0.375, 0.625, 0.25, 0.5, 0.1875, 0.5, 0.1875, 0.5, 0.25, 0.5, 0.375, 0.6875, 0.375, 0.625, 0.375, 0.625, 0.375, 0.6875, 0.3125, 0.5, 0.25, 0.5, 0.25, 0.5, 0.3125, 0.5, 0.25, 0.75, 0.3125, 0.75, 0.3125, 0.75, 0.25, 0.75, 0.375, 0.75, 0.375, 0.6875, 0.375, 0.6875, 0.375, 0.75, 0.375, 0.5, 0.3125, 0.5, 0.3125, 0.5, 0.375, 0.5, 0.1875, 0.75, 0.25, 0.75, 0.25, 0.75, 0.1875, 0.75, 0.375, 0.5625, 0.375, 0.5, 0.375, 0.5, 0.375, 0.5625, 0.125, 0.625, 0.125, 0.6875, 0.125, 0.6875, 0.125, 0.625, 0.3125, 0.75, 0.375, 0.75, 0.375, 0.75, 0.3125, 0.75, 0.1875, 0.5, 0.125, 0.5, 0.125, 0.5, 0.1875, 0.5, 0.125, 0.5625, 0.125, 0.625, 0.125, 0.625, 0.125, 0.5625, 0.125, 0.6875, 0.125, 0.75, 0.125, 0.75, 0.125, 0.6875, 0.125, 0.5, 0.125, 0.5625, 0.125, 0.5625, 0.125, 0.5, 0.375, 0.75, 0.375, 0.6875, 0.375, 0.6875, 0.375, 0.75, 0.1875, 0.5, 0.125, 0.5, 0.125, 0.5, 0.1875, 0.5, 0.1875, 0.75, 0.25, 0.75, 0.25, 0.75, 0.1875, 0.75, 0.125, 0.625, 0.125, 0.6875, 0.125, 0.6875, 0.125, 0.625, 0.125, 0.6875, 0.125, 0.75, 0.125, 0.75, 0.125, 0.6875, 0.125, 0.75, 0.1875, 0.75, 0.1875, 0.75, 0.125, 0.75, 0.125, 0.5625, 0.125, 0.625, 0.125, 0.625, 0.125, 0.5625, 0.25, 0.5, 0.1875, 0.5, 0.1875, 0.5, 0.25, 0.5, 0.125, 0.5, 0.125, 0.5625, 0.125, 0.5625, 0.125, 0.5, 0.3125, 0.5, 0.25, 0.5, 0.25, 0.5, 0.3125, 0.5, 0.375, 0.5, 0.3125, 0.5, 0.3125, 0.5, 0.375, 0.5, 0.375, 0.625, 0.375, 0.5625, 0.375, 0.5625, 0.375, 0.625, 0.3125, 0.75, 0.375, 0.75, 0.375, 0.75, 0.3125, 0.75, 0.375, 0.6875, 0.375, 0.625, 0.375, 0.625, 0.375, 0.6875, 0.375, 0.5625, 0.375, 0.5, 0.375, 0.5, 0.375, 0.5625, 0.25, 0.75, 0.3125, 0.75, 0.3125, 0.75, 0.25, 0.75, 0.375, 0.5, 0.3125, 0.5, 0.3125, 0.5, 0.375, 0.5, 0.125, 0.5, 0.125, 0.5625, 0.125, 0.5625, 0.125, 0.5, 0.25, 0.5, 0.1875, 0.5, 0.1875, 0.5, 0.25, 0.5, 0.125, 0.75, 0.1875, 0.75, 0.1875, 0.75, 0.125, 0.75, 0.375, 0.625, 0.375, 0.5625, 0.375, 0.5625, 0.375, 0.625, 0.125, 0.6875, 0.125, 0.75, 0.125, 0.75, 0.125, 0.6875, 0.375, 0.6875, 0.375, 0.625, 0.375, 0.625, 0.375, 0.6875, 0.1875, 0.5, 0.125, 0.5, 0.125, 0.5, 0.1875, 0.5, 0.25, 0.75, 0.3125, 0.75, 0.3125, 0.75, 0.25, 0.75, 0.375, 0.75, 0.375, 0.6875, 0.375, 0.6875, 0.375, 0.75, 0.375, 0.5625, 0.375, 0.5, 0.375, 0.5, 0.375, 0.5625, 0.1875, 0.75, 0.25, 0.75, 0.25, 0.75, 0.1875, 0.75, 0.125, 0.625, 0.125, 0.6875, 0.125, 0.6875, 0.125, 0.625, 0.3125, 0.75, 0.375, 0.75, 0.375, 0.75, 0.3125, 0.75, 0.125, 0.5625, 0.125, 0.625, 0.125, 0.625, 0.125, 0.5625, 0.3125, 0.5, 0.25, 0.5, 0.25, 0.5, 0.3125, 0.5, 0.125, 0.75, 0.1875, 0.75, 0.1875, 0.75, 0.125, 0.75, 0.375, 0.625, 0.375, 0.5625, 0.375, 0.5625, 0.375, 0.625, 0.25, 0.5, 0.1875, 0.5, 0.1875, 0.5, 0.25, 0.5, 0.375, 0.6875, 0.375, 0.625, 0.375, 0.625, 0.375, 0.6875, 0.25, 0.75, 0.3125, 0.75, 0.3125, 0.75, 0.25, 0.75, 0.3125, 0.5, 0.25, 0.5, 0.25, 0.5, 0.3125, 0.5, 0.375, 0.75, 0.375, 0.6875, 0.375, 0.6875, 0.375, 0.75, 0.1875, 0.75, 0.25, 0.75, 0.25, 0.75, 0.1875, 0.75, 0.375, 0.5, 0.3125, 0.5, 0.3125, 0.5, 0.375, 0.5, 0.125, 0.625, 0.125, 0.6875, 0.125, 0.6875, 0.125, 0.625, 0.375, 0.5625, 0.375, 0.5, 0.375, 0.5, 0.375, 0.5625, 0.3125, 0.75, 0.375, 0.75, 0.375, 0.75, 0.3125, 0.75, 0.125, 0.5625, 0.125, 0.625, 0.125, 0.625, 0.125, 0.5625, 0.1875, 0.5, 0.125, 0.5, 0.125, 0.5, 0.1875, 0.5, 0.125, 0.5, 0.125, 0.5625, 0.125, 0.5625, 0.125, 0.5, 0.125, 0.6875, 0.125, 0.75, 0.125, 0.75, 0.125, 0.6875, 0.25, 0.75, 0.3125, 0.75, 0.3125, 0.75, 0.25, 0.75, 0.375, 0.5625, 0.375, 0.5, 0.375, 0.5, 0.375, 0.5625, 0.375, 0.75, 0.375, 0.6875, 0.375, 0.6875, 0.375, 0.75, 0.1875, 0.75, 0.25, 0.75, 0.25, 0.75, 0.1875, 0.75, 0.3125, 0.75, 0.375, 0.75, 0.375, 0.75, 0.3125, 0.75, 0.125, 0.625, 0.125, 0.6875, 0.125, 0.6875, 0.125, 0.625, 0.3125, 0.5, 0.25, 0.5, 0.25, 0.5, 0.3125, 0.5, 0.375, 0.5, 0.3125, 0.5, 0.3125, 0.5, 0.375, 0.5, 0.125, 0.5625, 0.125, 0.625, 0.125, 0.625, 0.125, 0.5625, 0.25, 0.5, 0.1875, 0.5, 0.1875, 0.5, 0.25, 0.5, 0.125, 0.5, 0.125, 0.5625, 0.125, 0.5625, 0.125, 0.5, 0.125, 0.75, 0.1875, 0.75, 0.1875, 0.75, 0.125, 0.75, 0.125, 0.6875, 0.125, 0.75, 0.125, 0.75, 0.125, 0.6875, 0.375, 0.625, 0.375, 0.5625, 0.375, 0.5625, 0.375, 0.625, 0.1875, 0.5, 0.125, 0.5, 0.125, 0.5, 0.1875, 0.5, 0.375, 0.6875, 0.375, 0.625, 0.375, 0.625, 0.375, 0.6875, 0.375, 0.5, 0.3125, 0.5, 0.3125, 0.5, 0.375, 0.5, 0.1875, 0.75, 0.25, 0.75, 0.25, 0.75, 0.1875, 0.75, 0.375, 0.5625, 0.375, 0.5, 0.375, 0.5, 0.375, 0.5625, 0.125, 0.625, 0.125, 0.6875, 0.125, 0.6875, 0.125, 0.625, 0.3125, 0.75, 0.375, 0.75, 0.375, 0.75, 0.3125, 0.75, 0.1875, 0.5, 0.125, 0.5, 0.125, 0.5, 0.1875, 0.5, 0.125, 0.5625, 0.125, 0.625, 0.125, 0.625, 0.125, 0.5625, 0.125, 0.6875, 0.125, 0.75, 0.125, 0.75, 0.125, 0.6875, 0.125, 0.5, 0.125, 0.5625, 0.125, 0.5625, 0.125, 0.5, 0.125, 0.75, 0.1875, 0.75, 0.1875, 0.75, 0.125, 0.75, 0.375, 0.625, 0.375, 0.5625, 0.375, 0.5625, 0.375, 0.625, 0.25, 0.5, 0.1875, 0.5, 0.1875, 0.5, 0.25, 0.5, 0.375, 0.6875, 0.375, 0.625, 0.375, 0.625, 0.375, 0.6875, 0.3125, 0.5, 0.25, 0.5, 0.25, 0.5, 0.3125, 0.5, 0.25, 0.75, 0.3125, 0.75, 0.3125, 0.75, 0.25, 0.75, 0.375, 0.75, 0.375, 0.6875, 0.375, 0.6875, 0.375, 0.75, 0.3125, 0.5, 0.25, 0.5, 0.25, 0.5, 0.3125, 0.5, 0.375, 0.5, 0.3125, 0.5, 0.3125, 0.5, 0.375, 0.5, 0.375, 0.625, 0.375, 0.5625, 0.375, 0.5625, 0.375, 0.625, 0.3125, 0.75, 0.375, 0.75, 0.375, 0.75, 0.3125, 0.75, 0.375, 0.6875, 0.375, 0.625, 0.375, 0.625, 0.375, 0.6875, 0.375, 0.5625, 0.375, 0.5, 0.375, 0.5, 0.375, 0.5625, 0.25, 0.75, 0.3125, 0.75, 0.3125, 0.75, 0.25, 0.75, 0.375, 0.75, 0.375, 0.6875, 0.375, 0.6875, 0.375, 0.75, 0.1875, 0.5, 0.125, 0.5, 0.125, 0.5, 0.1875, 0.5, 0.1875, 0.75, 0.25, 0.75, 0.25, 0.75, 0.1875, 0.75, 0.125, 0.625, 0.125, 0.6875, 0.125, 0.6875, 0.125, 0.625, 0.125, 0.6875, 0.125, 0.75, 0.125, 0.75, 0.125, 0.6875, 0.125, 0.75, 0.1875, 0.75, 0.1875, 0.75, 0.125, 0.75, 0.125, 0.5625, 0.125, 0.625, 0.125, 0.625, 0.125, 0.5625, 0.25, 0.5, 0.1875, 0.5, 0.1875, 0.5, 0.25, 0.5, 0.125, 0.5, 0.125, 0.5625, 0.125, 0.5625, 0.125, 0.5, 0.125, 0.6875, 0.125, 0.75, 0.125, 0.75, 0.125, 0.6875, 0.375, 0.6875, 0.375, 0.625, 0.375, 0.625, 0.375, 0.6875, 0.1875, 0.5, 0.125, 0.5, 0.125, 0.5, 0.1875, 0.5, 0.25, 0.75, 0.3125, 0.75, 0.3125, 0.75, 0.25, 0.75, 0.375, 0.75, 0.375, 0.6875, 0.375, 0.6875, 0.375, 0.75, 0.375, 0.5625, 0.375, 0.5, 0.375, 0.5, 0.375, 0.5625, 0.1875, 0.75, 0.25, 0.75, 0.25, 0.75, 0.1875, 0.75, 0.125, 0.625, 0.125, 0.6875, 0.125, 0.6875, 0.125, 0.625, 0.3125, 0.75, 0.375, 0.75, 0.375, 0.75, 0.3125, 0.75, 0.125, 0.5625, 0.125, 0.625, 0.125, 0.625, 0.125, 0.5625, 0.3125, 0.5, 0.25, 0.5, 0.25, 0.5, 0.3125, 0.5, 0.375, 0.5, 0.3125, 0.5, 0.3125, 0.5, 0.375, 0.5, 0.25, 0.5, 0.1875, 0.5, 0.1875, 0.5, 0.25, 0.5, 0.125, 0.5, 0.125, 0.5625, 0.125, 0.5625, 0.125, 0.5, 0.125, 0.75, 0.1875, 0.75, 0.1875, 0.75, 0.125, 0.75, 0.375, 0.625, 0.375, 0.5625, 0.375, 0.5625, 0.375, 0.625, 0.1875, 0.75, 0.25, 0.75, 0.25, 0.75, 0.1875, 0.75, 0.375, 0.5, 0.3125, 0.5, 0.3125, 0.5, 0.375, 0.5, 0.125, 0.625, 0.125, 0.6875, 0.125, 0.6875, 0.125, 0.625, 0.375, 0.5625, 0.375, 0.5, 0.375, 0.5, 0.375, 0.5625, 0.3125, 0.75, 0.375, 0.75, 0.375, 0.75, 0.3125, 0.75, 0.125, 0.5625, 0.125, 0.625, 0.125, 0.625, 0.125, 0.5625, 0.1875, 0.5, 0.125, 0.5, 0.125, 0.5, 0.1875, 0.5, 0.125, 0.5, 0.125, 0.5625, 0.125, 0.5625, 0.125, 0.5, 0.125, 0.6875, 0.125, 0.75, 0.125, 0.75, 0.125, 0.6875, 0.125, 0.75, 0.1875, 0.75, 0.1875, 0.75, 0.125, 0.75, 0.375, 0.625, 0.375, 0.5625, 0.375, 0.5625, 0.375, 0.625, 0.25, 0.5, 0.1875, 0.5, 0.1875, 0.5, 0.25, 0.5, 0.375, 0.6875, 0.375, 0.625, 0.375, 0.625, 0.375, 0.6875, 0.25, 0.75, 0.3125, 0.75, 0.3125, 0.75, 0.25, 0.75, 0.3125, 0.5, 0.25, 0.5, 0.25, 0.5, 0.3125, 0.5, 0.375, 0.75, 0.375, 0.6875, 0.375, 0.6875, 0.375, 0.75, 0.125, 0.5, 0.125, 0.5625, 0.125, 0.5625, 0.125, 0.5, 0.125, 0.75, 0.1875, 0.75, 0.1875, 0.75, 0.125, 0.75, 0.125, 0.6875, 0.125, 0.75, 0.125, 0.75, 0.125, 0.6875, 0.375, 0.625, 0.375, 0.5625, 0.375, 0.5625, 0.375, 0.625, 0.1875, 0.5, 0.125, 0.5, 0.125, 0.5, 0.1875, 0.5, 0.375, 0.6875, 0.375, 0.625, 0.375, 0.625, 0.375, 0.6875, 0.25, 0.75, 0.3125, 0.75, 0.3125, 0.75, 0.25, 0.75, 0.375, 0.5625, 0.375, 0.5, 0.375, 0.5, 0.375, 0.5625, 0.375, 0.75, 0.375, 0.6875, 0.375, 0.6875, 0.375, 0.75, 0.1875, 0.75, 0.25, 0.75, 0.25, 0.75, 0.1875, 0.75, 0.3125, 0.75, 0.375, 0.75, 0.375, 0.75, 0.3125, 0.75, 0.125, 0.625, 0.125, 0.6875, 0.125, 0.6875, 0.125, 0.625, 0.3125, 0.5, 0.25, 0.5, 0.25, 0.5, 0.3125, 0.5, 0.375, 0.5, 0.3125, 0.5, 0.3125, 0.5, 0.375, 0.5, 0.125, 0.5625, 0.125, 0.625, 0.125, 0.625, 0.125, 0.5625, 0.25, 0.5, 0.1875, 0.5, 0.1875, 0.5, 0.25, 0.5, 0.1875, 0.5, 0.125, 0.5, 0.125, 0.5, 0.1875, 0.5, 0.125, 0.5625, 0.125, 0.625, 0.125, 0.625, 0.125, 0.5625, 0.125, 0.6875, 0.125, 0.75, 0.125, 0.75, 0.125, 0.6875, 0.125, 0.5, 0.125, 0.5625, 0.125, 0.5625, 0.125, 0.5, 0.125, 0.75, 0.1875, 0.75, 0.1875, 0.75, 0.125, 0.75, 0.375, 0.625, 0.375, 0.5625, 0.375, 0.5625, 0.375, 0.625, 0.25, 0.5, 0.1875, 0.5, 0.1875, 0.5, 0.25, 0.5, 0.375, 0.6875, 0.375, 0.625, 0.375, 0.625, 0.375, 0.6875, 0.3125, 0.5, 0.25, 0.5, 0.25, 0.5, 0.3125, 0.5, 0.25, 0.75, 0.3125, 0.75, 0.3125, 0.75, 0.25, 0.75, 0.375, 0.75, 0.375, 0.6875, 0.375, 0.6875, 0.375, 0.75, 0.375, 0.5, 0.3125, 0.5, 0.3125, 0.5, 0.375, 0.5, 0.1875, 0.75, 0.25, 0.75, 0.25, 0.75, 0.1875, 0.75, 0.375, 0.5625, 0.375, 0.5, 0.375, 0.5, 0.375, 0.5625, 0.125, 0.625, 0.125, 0.6875, 0.125, 0.6875, 0.125, 0.625, 0.3125, 0.75, 0.375, 0.75, 0.375, 0.75, 0.3125, 0.75, 0.3125, 0.5, 0.25, 0.5, 0.25, 0.5, 0.3125, 0.5, 0.375, 0.5, 0.3125, 0.5, 0.3125, 0.5, 0.375, 0.5, 0.375, 0.625, 0.375, 0.5625, 0.375, 0.5625, 0.375, 0.625, 0.3125, 0.75, 0.375, 0.75, 0.375, 0.75, 0.3125, 0.75, 0.375, 0.6875, 0.375, 0.625, 0.375, 0.625, 0.375, 0.6875, 0.375, 0.5625, 0.375, 0.5, 0.375, 0.5, 0.375, 0.5625, 0.25, 0.75, 0.3125, 0.75, 0.3125, 0.75, 0.25, 0.75, 0.375, 0.75, 0.375, 0.6875, 0.375, 0.6875, 0.375, 0.75, 0.1875, 0.5, 0.125, 0.5, 0.125, 0.5, 0.1875, 0.5, 0.1875, 0.75, 0.25, 0.75, 0.25, 0.75, 0.1875, 0.75, 0.125, 0.625, 0.125, 0.6875, 0.125, 0.6875, 0.125, 0.625, 0.125, 0.6875, 0.125, 0.75, 0.125, 0.75, 0.125, 0.6875, 0.125, 0.75, 0.1875, 0.75, 0.1875, 0.75, 0.125, 0.75, 0.125, 0.5625, 0.125, 0.625, 0.125, 0.625, 0.125, 0.5625, 0.25, 0.5, 0.1875, 0.5, 0.1875, 0.5, 0.25, 0.5, 0.125, 0.5, 0.125, 0.5625, 0.125, 0.5625, 0.125, 0.5, 0.375, 0.5625, 0.375, 0.5, 0.375, 0.5, 0.375, 0.5625, 0.25, 0.75, 0.3125, 0.75, 0.3125, 0.75, 0.25, 0.75, 0.375, 0.75, 0.375, 0.6875, 0.375, 0.6875, 0.375, 0.75, 0.1875, 0.5, 0.125, 0.5, 0.125, 0.5, 0.1875, 0.5, 0.1875, 0.75, 0.25, 0.75, 0.25, 0.75, 0.1875, 0.75, 0.125, 0.625, 0.125, 0.6875, 0.125, 0.6875, 0.125, 0.625, 0.125, 0.6875, 0.125, 0.75, 0.125, 0.75, 0.125, 0.6875, 0.125, 0.75, 0.1875, 0.75, 0.1875, 0.75, 0.125, 0.75, 0.125, 0.5625, 0.125, 0.625, 0.125, 0.625, 0.125, 0.5625, 0.25, 0.5, 0.1875, 0.5, 0.1875, 0.5, 0.25, 0.5, 0.125, 0.5, 0.125, 0.5625, 0.125, 0.5625, 0.125, 0.5, 0.3125, 0.5, 0.25, 0.5, 0.25, 0.5, 0.3125, 0.5, 0.375, 0.5, 0.3125, 0.5, 0.3125, 0.5, 0.375, 0.5, 0.375, 0.625, 0.375, 0.5625, 0.375, 0.5625, 0.375, 0.625, 0.3125, 0.75, 0.375, 0.75, 0.375, 0.75, 0.3125, 0.75, 0.375, 0.6875, 0.375, 0.625, 0.375, 0.625, 0.375, 0.6875, 0.1875, 0.5, 0.125, 0.5, 0.125, 0.5, 0.1875, 0.5, 0.375, 0.6875, 0.375, 0.625, 0.375, 0.625, 0.375, 0.6875, 0.25, 0.75, 0.3125, 0.75, 0.3125, 0.75, 0.25, 0.75, 0.375, 0.5625, 0.375, 0.5, 0.375, 0.5, 0.375, 0.5625, 0.375, 0.75, 0.375, 0.6875, 0.375, 0.6875, 0.375, 0.75, 0.1875, 0.75, 0.25, 0.75, 0.25, 0.75, 0.1875, 0.75, 0.3125, 0.75, 0.375, 0.75, 0.375, 0.75, 0.3125, 0.75, 0.125, 0.625, 0.125, 0.6875, 0.125, 0.6875, 0.125, 0.625, 0.3125, 0.5, 0.25, 0.5, 0.25, 0.5, 0.3125, 0.5, 0.375, 0.5, 0.3125, 0.5, 0.3125, 0.5, 0.375, 0.5, 0.125, 0.5625, 0.125, 0.625, 0.125, 0.625, 0.125, 0.5625, 0.25, 0.5, 0.1875, 0.5, 0.1875, 0.5, 0.25, 0.5, 0.125, 0.5, 0.125, 0.5625, 0.125, 0.5625, 0.125, 0.5, 0.125, 0.75, 0.1875, 0.75, 0.1875, 0.75, 0.125, 0.75, 0.125, 0.6875, 0.125, 0.75, 0.125, 0.75, 0.125, 0.6875, 0.375, 0.625, 0.375, 0.5625, 0.375, 0.5625, 0.375, 0.625, 0.3125, 0.6875, 0.3125, 0.75, 0.375, 0.75, 0.375, 0.6875, 0.125, 0.6875, 0.125, 0.75, 0.1875, 0.75, 0.1875, 0.6875, 0.1875, 0.6875, 0.1875, 0.75, 0.25, 0.75, 0.25, 0.6875, 0.25, 0.6875, 0.25, 0.75, 0.3125, 0.75, 0.3125, 0.6875, 0.25, 0.5, 0.25, 0.5625, 0.3125, 0.5625, 0.3125, 0.5, 0.25, 0.5625, 0.25, 0.625, 0.3125, 0.625, 0.3125, 0.5625, 0.25, 0.625, 0.25, 0.6875, 0.3125, 0.6875, 0.3125, 0.625, 0.1875, 0.5, 0.1875, 0.5625, 0.25, 0.5625, 0.25, 0.5, 0.1875, 0.5625, 0.1875, 0.625, 0.25, 0.625, 0.25, 0.5625, 0.1875, 0.625, 0.1875, 0.6875, 0.25, 0.6875, 0.25, 0.625, 0.125, 0.5, 0.125, 0.5625, 0.1875, 0.5625, 0.1875, 0.5, 0.125, 0.5625, 0.125, 0.625, 0.1875, 0.625, 0.1875, 0.5625, 0.125, 0.625, 0.125, 0.6875, 0.1875, 0.6875, 0.1875, 0.625, 0.3125, 0.5, 0.3125, 0.5625, 0.375, 0.5625, 0.375, 0.5, 0.3125, 0.5625, 0.3125, 0.625, 0.375, 0.625, 0.375, 0.5625, 0.3125, 0.625, 0.3125, 0.6875, 0.375, 0.6875, 0.375, 0.625, 0.125, 0.75, 0.125, 0.6875, 0.125, 0.6875, 0.125, 0.75, 0.125, 0.6875, 0.125, 0.625, 0.125, 0.625, 0.125, 0.6875, 0.25, 0.75, 0.1875, 0.75, 0.1875, 0.75, 0.25, 0.75, 0.125, 0.5, 0.1875, 0.5, 0.1875, 0.5, 0.125, 0.5, 0.375, 0.6875, 0.375, 0.75, 0.375, 0.75, 0.375, 0.6875, 0.3125, 0.75, 0.25, 0.75, 0.25, 0.75, 0.3125, 0.75, 0.375, 0.5, 0.375, 0.5625, 0.375, 0.5625, 0.375, 0.5, 0.375, 0.625, 0.375, 0.6875, 0.375, 0.6875, 0.375, 0.625, 0.375, 0.75, 0.3125, 0.75, 0.3125, 0.75, 0.375, 0.75, 0.375, 0.5625, 0.375, 0.625, 0.375, 0.625, 0.375, 0.5625, 0.3125, 0.5, 0.375, 0.5, 0.375, 0.5, 0.3125, 0.5, 0.25, 0.5, 0.3125, 0.5, 0.3125, 0.5, 0.25, 0.5, 0.125, 0.5625, 0.125, 0.5, 0.125, 0.5, 0.125, 0.5625, 0.1875, 0.5, 0.25, 0.5, 0.25, 0.5, 0.1875, 0.5, 0.125, 0.625, 0.125, 0.5625, 0.125, 0.5625, 0.125, 0.625, 0.1875, 0.75, 0.125, 0.75, 0.125, 0.75, 0.1875, 0.75, 0.375, 0.5625, 0.375, 0.5, 0.375, 0.5, 0.375, 0.5625, 0.375, 0.5, 0.375, 0.5625, 0.375, 0.5625, 0.375, 0.5, 0.375, 0.75, 0.375, 0.6875, 0.375, 0.6875, 0.375, 0.75, 0.375, 0.6875, 0.375, 0.75, 0.375, 0.75, 0.375, 0.6875, 0.3125, 0.75, 0.375, 0.75, 0.375, 0.75, 0.3125, 0.75, 0.375, 0.75, 0.3125, 0.75, 0.3125, 0.75, 0.375, 0.75, 0.375, 0.6875, 0.375, 0.625, 0.375, 0.625, 0.375, 0.6875, 0.375, 0.625, 0.375, 0.6875, 0.375, 0.6875, 0.375, 0.625, 0.375, 0.5, 0.3125, 0.5, 0.3125, 0.5, 0.375, 0.5, 0.3125, 0.5, 0.375, 0.5, 0.375, 0.5, 0.3125, 0.5, 0.375, 0.625, 0.375, 0.5625, 0.375, 0.5625, 0.375, 0.625, 0.375, 0.5625, 0.375, 0.625, 0.375, 0.625, 0.375, 0.5625, 0.3125, 0.5, 0.25, 0.5, 0.25, 0.5, 0.3125, 0.5, 0.25, 0.5, 0.3125, 0.5, 0.3125, 0.5, 0.25, 0.5, 0.25, 0.5, 0.1875, 0.5, 0.1875, 0.5, 0.25, 0.5, 0.1875, 0.5, 0.25, 0.5, 0.25, 0.5, 0.1875, 0.5])
me_cube_004.update()

# ---- objects
ob_cube = bpy.data.objects.new('Cube', me_cube_001)
ob_cube_001 = bpy.data.objects.new('Cube.001', me_cube_004)

# ---- transforms, parenting, visibility, modifiers, constraints
ob_cube.location = (0.0, 0.0, 4.681)
ob_cube_001.location = (0.0, 0.0, 4.763)

# ---- collection membership
col_collection.objects.link(ob_cube)
col_collection.objects.link(ob_cube_001)

# ---- scene / render settings (as saved in the file)
scene.frame_start = 1; scene.frame_end = 250; scene.frame_set(1)
scene.render.engine = 'BLENDER_EEVEE_NEXT'
scene.cycles.sampling_pattern = 'TABULATED_SOBOL'
scene.cycles.use_light_tree = False
scene.view_settings.view_transform = 'Filmic'
bpy.context.view_layer.update()

# ---- added for rendering (the .blend has no active camera and no usable light): camera, sun
cam_auto = bpy.data.cameras.new('AutoCamera')
cam_auto.lens = 50.0
cam_auto.sensor_width = 36.0
cam_auto.clip_end = 1000.0
ob_auto_camera = bpy.data.objects.new('AutoCamera', cam_auto)
scene.collection.objects.link(ob_auto_camera)
ob_auto_camera.location = (4.3074, -5.17429, 6.64888)
ob_auto_camera.rotation_euler = (1.09748, -7.21219e-08, 0.694738)
scene.camera = ob_auto_camera
light_auto_sun = bpy.data.lights.new('AutoSun', 'SUN')
light_auto_sun.energy = 3.0
light_auto_sun.angle = 0.0523599
ob_auto_sun = bpy.data.objects.new('AutoSun', light_auto_sun)
scene.collection.objects.link(ob_auto_sun)
ob_auto_sun.rotation_euler = (0.872665, 0.174533, 0.523599)
bpy.context.view_layer.update()
